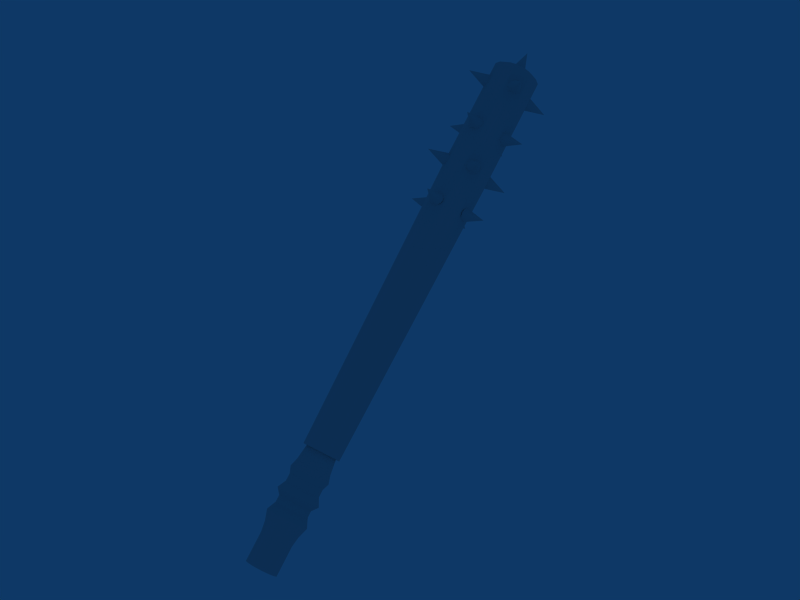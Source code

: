 # Source: spikedclub.blend  (saved by Blender 2.49.2; exported with 4.5.12 LTS)
import bpy
from mathutils import Matrix  # noqa: F401  (used for matrix-valued properties, if any)

bpy.ops.wm.read_factory_settings(use_empty=True)
scene = bpy.context.scene
scene.name = 'Scene'

# ---- collections
col_collection_1 = bpy.data.collections.new('Collection 1'); scene.collection.children.link(col_collection_1)

# ---- materials (node trees are filled in below, after node groups)
mat_material_001 = bpy.data.materials.new('Material.001')
mat_material_001.alpha_threshold = 0.0
mat_material_001.roughness = 0.5
mat_material_001.line_color = (0.0, 0.0, 0.0, 1.0)

# ---- material node trees

# ---- world
world_world = bpy.data.worlds.new('World'); scene.world = world_world
world_world.color = (0.05656, 0.2208, 0.4)
world_world.use_sun_shadow = False
world_world.sun_shadow_jitter_overblur = 0.0
world_world.cycles.sampling_method = 'MANUAL'
world_world.cycles.sample_map_resolution = 256

# ---- meshes
me_cylinder = bpy.data.meshes.new('Cylinder')
me_cylinder.from_pydata([(0.08207, -2.11, 0.1272), (0.1211, -2.11, 0.06882), (0.1347, -2.11, -3.319e-08), (0.1211, -2.11, -0.06882), (0.08207, -2.11, -0.1272), (0.02373, -2.11, -0.1662), (-0.0451, -2.11, -0.1798), (-0.1139, -2.11, -0.1662), (-0.1723, -2.11, -0.1272), (-0.2112, -2.11, -0.06882), (-0.2249, -2.11, -2.247e-08), (-0.2112, -2.11, 0.06882), (-0.1723, -2.11, 0.1272), (-0.1139, -2.11, 0.1662), (-0.0451, -2.11, 0.1798), (0.02373, -2.11, 0.1662), (0.08207, -2.441, 0.1272), (0.1211, -2.441, 0.06882), (0.1347, -2.441, -2.583e-07), (0.1211, -2.441, -0.06882), (0.08207, -2.441, -0.1272), (0.02373, -2.441, -0.1662), (-0.0451, -2.441, -0.1798), (-0.1139, -2.441, -0.1662), (-0.1723, -2.441, -0.1272), (-0.2113, -2.441, -0.06882), (-0.2249, -2.441, 4.278e-07), (-0.2112, -2.441, 0.06882), (-0.1723, -2.441, 0.1272), (-0.1139, -2.441, 0.1662), (-0.04509, -2.441, 0.1798), (0.02373, -2.441, 0.1662), (-0.0451, -2.441, -4.391e-08), (0.04494, -1.876, 0.2174), (-0.0451, -1.876, 0.2353), (-0.1351, -1.876, 0.2174), (-0.2115, -1.876, 0.1664), (-0.2625, -1.876, 0.09003), (-0.2804, -1.876, -2.048e-08), (-0.2625, -1.876, -0.09003), (-0.2115, -1.876, -0.1664), (-0.1351, -1.876, -0.2174), (-0.0451, -1.876, -0.2353), (0.04494, -1.876, -0.2174), (0.1213, -1.876, -0.1664), (0.1723, -1.876, -0.09003), (0.1902, -1.876, -3.45e-08), (0.1723, -1.876, 0.09003), (0.1213, -1.876, 0.1664), (0.0884, -1.774, 0.1335), (0.1293, -1.774, 0.07224), (0.1437, -1.774, -3.26e-08), (0.1293, -1.774, -0.07224), (0.0884, -1.774, -0.1335), (0.02715, -1.774, -0.1744), (-0.0451, -1.774, -0.1888), (-0.1173, -1.774, -0.1744), (-0.1786, -1.774, -0.1335), (-0.2195, -1.774, -0.07224), (-0.2339, -1.774, -2.135e-08), (-0.2195, -1.774, 0.07224), (-0.1786, -1.774, 0.1335), (-0.1173, -1.774, 0.1744), (-0.0451, -1.774, 0.1888), (0.02715, -1.774, 0.1744), (0.02715, -1.697, 0.1744), (-0.0451, -1.697, 0.1888), (-0.1173, -1.697, 0.1744), (-0.1786, -1.697, 0.1335), (-0.2195, -1.697, 0.07224), (-0.2339, -1.697, -2.135e-08), (-0.2195, -1.697, -0.07224), (-0.1786, -1.697, -0.1335), (-0.1173, -1.697, -0.1744), (-0.0451, -1.697, -0.1888), (0.02715, -1.697, -0.1744), (0.0884, -1.697, -0.1335), (0.1293, -1.697, -0.07224), (0.1437, -1.697, -3.26e-08), (0.1293, -1.697, 0.07224), (0.0884, -1.697, 0.1335), (0.1271, -1.629, 0.1722), (0.1799, -1.629, 0.09319), (0.1984, -1.629, -3.355e-08), (0.1799, -1.629, -0.09319), (0.1271, -1.629, -0.1722), (0.0481, -1.629, -0.225), (-0.0451, -1.629, -0.2435), (-0.1383, -1.629, -0.225), (-0.2173, -1.629, -0.1722), (-0.2701, -1.629, -0.09319), (-0.2886, -1.629, -1.904e-08), (-0.2701, -1.629, 0.09319), (-0.2173, -1.629, 0.1722), (-0.1383, -1.629, 0.225), (-0.0451, -1.629, 0.2435), (0.0481, -1.629, 0.225), (0.02984, -1.536, 0.1809), (-0.0451, -1.536, 0.1958), (-0.12, -1.536, 0.1809), (-0.1836, -1.536, 0.1385), (-0.226, -1.536, 0.07493), (-0.2409, -1.536, -1.995e-08), (-0.226, -1.536, -0.07493), (-0.1836, -1.536, -0.1385), (-0.12, -1.536, -0.1809), (-0.0451, -1.536, -0.1958), (0.02984, -1.536, -0.1809), (0.09336, -1.536, -0.1385), (0.1358, -1.536, -0.07493), (0.1507, -1.536, -3.162e-08), (0.1358, -1.536, 0.07493), (0.09336, -1.536, 0.1385), (0.09336, -1.451, 0.1385), (0.1358, -1.451, 0.07493), (0.1507, -1.451, -3.162e-08), (0.1358, -1.451, -0.07493), (0.09336, -1.451, -0.1385), (0.02984, -1.451, -0.1809), (-0.0451, -1.451, -0.1958), (-0.12, -1.451, -0.1809), (-0.1836, -1.451, -0.1385), (-0.226, -1.451, -0.07493), (-0.2409, -1.451, -1.995e-08), (-0.226, -1.451, 0.07493), (-0.1836, -1.451, 0.1385), (-0.12, -1.451, 0.1809), (-0.0451, -1.451, 0.1958), (0.02984, -1.451, 0.1809), (0.04102, -1.374, 0.2079), (-0.0451, -1.374, 0.225), (-0.1312, -1.374, 0.2079), (-0.2042, -1.374, 0.1591), (-0.253, -1.374, 0.08612), (-0.2701, -1.374, -1.945e-08), (-0.253, -1.374, -0.08612), (-0.2042, -1.374, -0.1591), (-0.1312, -1.374, -0.2079), (-0.0451, -1.374, -0.225), (0.04102, -1.374, -0.2079), (0.114, -1.374, -0.1591), (0.1628, -1.374, -0.08612), (0.1799, -1.374, -3.287e-08), (0.1628, -1.374, 0.08612), (0.114, -1.374, 0.1591), (0.09421, -1.279, 0.1393), (0.1369, -1.279, 0.07539), (0.1519, -1.279, -3.168e-08), (0.1369, -1.279, -0.07539), (0.09421, -1.279, -0.1393), (0.03029, -1.279, -0.182), (-0.0451, -1.279, -0.197), (-0.1205, -1.279, -0.182), (-0.1844, -1.279, -0.1393), (-0.2271, -1.279, -0.07539), (-0.2421, -1.279, -1.994e-08), (-0.2271, -1.279, 0.07539), (-0.1844, -1.279, 0.1393), (-0.1205, -1.279, 0.182), (-0.0451, -1.279, 0.197), (0.0303, -1.279, 0.182), (0.02153, -1.11, 0.1608), (-0.0451, -1.11, 0.1741), (-0.1117, -1.11, 0.1608), (-0.1682, -1.11, 0.1231), (-0.2059, -1.11, 0.06662), (-0.2192, -1.11, -2.082e-08), (-0.2059, -1.11, -0.06662), (-0.1682, -1.11, -0.1231), (-0.1117, -1.11, -0.1608), (-0.0451, -1.11, -0.1741), (0.02153, -1.11, -0.1608), (0.07801, -1.11, -0.1231), (0.1158, -1.11, -0.06662), (0.129, -1.11, -3.119e-08), (0.1158, -1.11, 0.06662), (0.07801, -1.11, 0.1231), (0.106, -1.11, 0.1511), (0.1524, -1.11, 0.0818), (0.1687, -1.11, -3.151e-08), (0.1524, -1.11, -0.0818), (0.106, -1.11, -0.1511), (0.0367, -1.11, -0.1975), (-0.0451, -1.11, -0.2138), (-0.1269, -1.11, -0.1975), (-0.1962, -1.11, -0.1511), (-0.2426, -1.11, -0.0818), (-0.2588, -1.11, -1.877e-08), (-0.2426, -1.11, 0.0818), (-0.1962, -1.11, 0.1511), (-0.1269, -1.11, 0.1975), (-0.0451, -1.11, 0.2138), (0.0367, -1.11, 0.1975), (0.05723, 2.234, 0.247), (-0.0451, 2.234, 0.2674), (-0.1474, 2.234, 0.247), (-0.2342, 2.234, 0.1891), (-0.2921, 2.234, 0.1023), (-0.3125, 2.234, -1.653e-08), (-0.2921, 2.234, -0.1023), (-0.2342, 2.234, -0.1891), (-0.1474, 2.234, -0.247), (-0.0451, 2.234, -0.2674), (0.05723, 2.234, -0.247), (0.144, 2.234, -0.1891), (0.2019, 2.234, -0.1023), (0.2223, 2.234, -3.246e-08), (0.2019, 2.234, 0.1023), (0.144, 2.234, 0.1891), (0.144, 3.573, 0.1891), (0.2019, 3.573, 0.1023), (0.2223, 3.573, -3.246e-08), (0.2019, 3.573, -0.1023), (0.144, 3.573, -0.1891), (0.05723, 3.573, -0.247), (-0.0451, 3.573, -0.2674), (-0.1474, 3.573, -0.247), (-0.2342, 3.573, -0.1891), (-0.2921, 3.573, -0.1023), (-0.3125, 3.573, -1.653e-08), (-0.2921, 3.573, 0.1023), (-0.2342, 3.573, 0.1891), (-0.1474, 3.573, 0.247), (-0.0451, 3.573, 0.2674), (0.05723, 3.573, 0.247), (0.03183, 3.612, 0.1857), (-0.0451, 3.612, 0.201), (-0.122, 3.612, 0.1857), (-0.1872, 3.612, 0.1421), (-0.2308, 3.612, 0.07693), (-0.2461, 3.612, -2.004e-08), (-0.2308, 3.612, -0.07693), (-0.1872, 3.612, -0.1421), (-0.122, 3.612, -0.1857), (-0.0451, 3.612, -0.201), (0.03183, 3.612, -0.1857), (0.09705, 3.612, -0.1421), (0.1406, 3.612, -0.07693), (0.1559, 3.612, -3.202e-08), (0.1406, 3.612, 0.07693), (0.09705, 3.612, 0.1421), (0.01431, 3.612, 0.05941), (0.03253, 3.612, 0.03215), (0.03892, 3.612, -2.886e-08), (0.03253, 3.612, -0.03215), (0.01431, 3.612, -0.05941), (-0.01294, 3.612, -0.07762), (-0.0451, 3.612, -0.08402), (-0.07725, 3.612, -0.07762), (-0.1045, 3.612, -0.05941), (-0.1227, 3.612, -0.03215), (-0.1291, 3.612, -2.386e-08), (-0.1227, 3.612, 0.03215), (-0.1045, 3.612, 0.05941), (-0.07725, 3.612, 0.07762), (-0.0451, 3.612, 0.08402), (-0.01294, 3.612, 0.07762), (-0.0451, 3.864, -2.386e-08), (0.09473, -1.993, 0.1398), (0.03058, -1.993, 0.1827), (-0.0451, -1.993, 0.1977), (-0.1208, -1.993, 0.1827), (-0.1849, -1.993, 0.1398), (-0.2278, -1.993, 0.07567), (-0.2428, -1.993, -2.202e-08), (-0.2278, -1.993, -0.07567), (-0.1849, -1.993, -0.1398), (-0.1208, -1.993, -0.1827), (-0.0451, -1.993, -0.1977), (0.03058, -1.993, -0.1827), (0.09473, -1.993, -0.1398), (0.1376, -1.993, -0.07567), (0.1526, -1.993, -3.381e-08), (0.1376, -1.993, 0.07567), (0.2019, 2.435, 0.1023), (0.144, 2.435, 0.1891), (0.2223, 2.435, -3.246e-08), (0.2019, 2.435, -0.1023), (0.144, 2.435, -0.1891), (0.05723, 2.435, -0.247), (-0.0451, 2.435, -0.2674), (-0.1474, 2.435, -0.247), (-0.2342, 2.435, -0.1891), (-0.2921, 2.435, -0.1023), (-0.3125, 2.435, -1.653e-08), (-0.2921, 2.435, 0.1023), (-0.2342, 2.435, 0.1891), (-0.1474, 2.435, 0.247), (-0.0451, 2.435, 0.2674), (0.05723, 2.435, 0.247), (0.2019, 2.691, 0.1023), (0.144, 2.691, 0.1891), (0.2223, 2.691, -3.246e-08), (0.2019, 2.691, -0.1023), (0.144, 2.691, -0.1891), (0.05723, 2.691, -0.247), (-0.0451, 2.691, -0.2674), (-0.1474, 2.691, -0.247), (-0.2342, 2.691, -0.1891), (-0.2921, 2.691, -0.1023), (-0.3125, 2.691, -1.653e-08), (-0.2921, 2.691, 0.1023), (-0.2342, 2.691, 0.1891), (-0.1474, 2.691, 0.247), (-0.0451, 2.691, 0.2674), (0.05723, 2.691, 0.247), (0.2019, 2.885, 0.1023), (0.144, 2.885, 0.1891), (0.2223, 2.885, -3.246e-08), (0.2019, 2.885, -0.1023), (0.144, 2.885, -0.1891), (0.05723, 2.885, -0.247), (-0.0451, 2.885, -0.2674), (-0.1474, 2.885, -0.247), (-0.2342, 2.885, -0.1891), (-0.2921, 2.885, -0.1023), (-0.3125, 2.885, -1.653e-08), (-0.2921, 2.885, 0.1023), (-0.2342, 2.885, 0.1891), (-0.1474, 2.885, 0.247), (-0.0451, 2.885, 0.2674), (0.05723, 2.885, 0.247), (0.009626, 2.847, 0.2518), (0.0264, 2.822, 0.2518), (0.03229, 2.792, 0.2518), (0.0264, 2.762, 0.2518), (0.009626, 2.737, 0.2518), (-0.01548, 2.721, 0.2518), (-0.0451, 2.715, 0.2518), (-0.07471, 2.721, 0.2518), (-0.09982, 2.737, 0.2518), (-0.1166, 2.762, 0.2518), (-0.1225, 2.792, 0.2518), (-0.1166, 2.822, 0.2518), (-0.09982, 2.847, 0.2518), (-0.07471, 2.864, 0.2518), (-0.0451, 2.869, 0.2518), (-0.01548, 2.864, 0.2518), (-0.0451, 2.792, 0.493), (-0.0451, 2.792, 0.2518), (0.2068, 2.792, -2.086e-07), (0.4479, 2.792, -2.086e-07), (0.2068, 2.864, -0.02962), (0.2068, 2.869, -2.682e-07), (0.2068, 2.864, 0.02961), (0.2068, 2.847, 0.05472), (0.2068, 2.822, 0.0715), (0.2068, 2.792, 0.07739), (0.2068, 2.762, 0.0715), (0.2068, 2.737, 0.05472), (0.2068, 2.721, 0.02961), (0.2068, 2.715, -2.086e-07), (0.2068, 2.721, -0.02961), (0.2068, 2.737, -0.05472), (0.2068, 2.762, -0.0715), (0.2068, 2.792, -0.07739), (0.2068, 2.822, -0.0715), (0.2068, 2.847, -0.05472), (-0.09982, 2.847, -0.2518), (-0.1166, 2.822, -0.2518), (-0.1225, 2.792, -0.2518), (-0.1166, 2.762, -0.2518), (-0.09982, 2.737, -0.2518), (-0.07471, 2.721, -0.2518), (-0.0451, 2.715, -0.2518), (-0.01548, 2.721, -0.2518), (0.009625, 2.737, -0.2518), (0.0264, 2.762, -0.2518), (0.03229, 2.792, -0.2518), (0.0264, 2.822, -0.2518), (0.009625, 2.847, -0.2518), (-0.01548, 2.864, -0.2518), (-0.0451, 2.869, -0.2518), (-0.07471, 2.864, -0.2518), (-0.0451, 2.792, -0.493), (-0.0451, 2.792, -0.2518), (-0.2969, 2.792, 1.788e-07), (-0.5381, 2.792, 2.086e-07), (-0.2969, 2.864, 0.02962), (-0.2969, 2.869, 2.384e-07), (-0.2969, 2.864, -0.02961), (-0.2969, 2.847, -0.05472), (-0.2969, 2.822, -0.0715), (-0.2969, 2.792, -0.07739), (-0.2969, 2.762, -0.0715), (-0.2969, 2.737, -0.05472), (-0.2969, 2.721, -0.02961), (-0.2969, 2.715, 1.788e-07), (-0.2969, 2.721, 0.02961), (-0.2969, 2.737, 0.05472), (-0.2969, 2.762, 0.0715), (-0.2969, 2.792, 0.07739), (-0.2969, 2.822, 0.0715), (-0.2969, 2.847, 0.05472), (-0.1845, 2.382, 0.2168), (-0.1726, 2.357, 0.2286), (-0.1685, 2.327, 0.2328), (-0.1726, 2.298, 0.2286), (-0.1845, 2.272, 0.2168), (-0.2022, 2.256, 0.199), (-0.2232, 2.25, 0.1781), (-0.2441, 2.256, 0.1571), (-0.2619, 2.272, 0.1394), (-0.2737, 2.298, 0.1275), (-0.2779, 2.327, 0.1234), (-0.2737, 2.357, 0.1275), (-0.2619, 2.382, 0.1394), (-0.2441, 2.399, 0.1571), (-0.2232, 2.405, 0.1781), (-0.2022, 2.399, 0.199), (-0.3937, 2.327, 0.3486), (-0.2232, 2.327, 0.1781), (0.133, 2.327, 0.1781), (0.3035, 2.327, 0.3486), (0.1539, 2.399, 0.1571), (0.133, 2.405, 0.1781), (0.112, 2.399, 0.199), (0.0943, 2.382, 0.2168), (0.08243, 2.357, 0.2286), (0.07827, 2.327, 0.2328), (0.08243, 2.298, 0.2286), (0.0943, 2.272, 0.2168), (0.112, 2.256, 0.199), (0.133, 2.25, 0.1781), (0.1539, 2.256, 0.1571), (0.1717, 2.272, 0.1394), (0.1835, 2.298, 0.1275), (0.1877, 2.327, 0.1234), (0.1835, 2.357, 0.1275), (0.1717, 2.382, 0.1394), (0.09429, 2.382, -0.2168), (0.08243, 2.357, -0.2286), (0.07827, 2.327, -0.2328), (0.08243, 2.298, -0.2286), (0.09429, 2.272, -0.2168), (0.112, 2.256, -0.199), (0.133, 2.25, -0.1781), (0.1539, 2.256, -0.1571), (0.1717, 2.272, -0.1394), (0.1835, 2.298, -0.1275), (0.1877, 2.327, -0.1234), (0.1835, 2.357, -0.1275), (0.1717, 2.382, -0.1394), (0.1539, 2.399, -0.1571), (0.133, 2.405, -0.1781), (0.112, 2.399, -0.199), (0.3035, 2.327, -0.3486), (0.133, 2.327, -0.1781), (-0.2232, 2.327, -0.1781), (-0.3937, 2.327, -0.3486), (-0.2441, 2.399, -0.1571), (-0.2232, 2.405, -0.1781), (-0.2022, 2.399, -0.199), (-0.1845, 2.382, -0.2168), (-0.1726, 2.357, -0.2286), (-0.1685, 2.327, -0.2328), (-0.1726, 2.298, -0.2286), (-0.1845, 2.272, -0.2168), (-0.2022, 2.256, -0.199), (-0.2232, 2.25, -0.1781), (-0.2441, 2.256, -0.1571), (-0.2619, 2.272, -0.1394), (-0.2737, 2.298, -0.1275), (-0.2779, 2.327, -0.1234), (-0.2737, 2.357, -0.1275), (-0.2619, 2.382, -0.1394), (0.2019, 3.432, 0.1023), (0.144, 3.432, 0.1891), (0.2223, 3.432, -3.246e-08), (0.2019, 3.432, -0.1023), (0.144, 3.432, -0.1891), (0.05723, 3.432, -0.247), (-0.0451, 3.432, -0.2674), (-0.1474, 3.432, -0.247), (-0.2342, 3.432, -0.1891), (-0.2921, 3.432, -0.1023), (-0.3125, 3.432, -1.653e-08), (-0.2921, 3.432, 0.1023), (-0.2342, 3.432, 0.1891), (-0.1474, 3.432, 0.247), (-0.0451, 3.432, 0.2674), (0.05723, 3.432, 0.247), (0.2019, 3.252, 0.1023), (0.144, 3.252, 0.1891), (0.2223, 3.252, -3.246e-08), (0.2019, 3.252, -0.1023), (0.144, 3.252, -0.1891), (0.05723, 3.252, -0.247), (-0.0451, 3.252, -0.2674), (-0.1474, 3.252, -0.247), (-0.2342, 3.252, -0.1891), (-0.2921, 3.252, -0.1023), (-0.3125, 3.252, -1.653e-08), (-0.2921, 3.252, 0.1023), (-0.2342, 3.252, 0.1891), (-0.1474, 3.252, 0.247), (-0.0451, 3.252, 0.2674), (0.05723, 3.252, 0.247), (-0.2232, 3.342, 0.1781), (-0.3937, 3.342, 0.3486), (-0.2022, 3.414, 0.199), (-0.2232, 3.42, 0.1781), (-0.2441, 3.414, 0.1571), (-0.2619, 3.397, 0.1394), (-0.2737, 3.372, 0.1275), (-0.2779, 3.342, 0.1234), (-0.2737, 3.313, 0.1275), (-0.2619, 3.287, 0.1394), (-0.2441, 3.271, 0.1571), (-0.2232, 3.265, 0.1781), (-0.2022, 3.271, 0.199), (-0.1845, 3.287, 0.2168), (-0.1726, 3.313, 0.2286), (-0.1685, 3.342, 0.2328), (-0.1726, 3.372, 0.2286), (-0.1845, 3.397, 0.2168), (0.1717, 3.397, 0.1394), (0.1835, 3.372, 0.1275), (0.1877, 3.342, 0.1234), (0.1835, 3.313, 0.1275), (0.1717, 3.287, 0.1394), (0.1539, 3.271, 0.1571), (0.133, 3.265, 0.1781), (0.112, 3.271, 0.199), (0.0943, 3.287, 0.2168), (0.08243, 3.313, 0.2286), (0.07827, 3.342, 0.2328), (0.08243, 3.372, 0.2286), (0.0943, 3.397, 0.2168), (0.112, 3.414, 0.199), (0.133, 3.42, 0.1781), (0.1539, 3.414, 0.1571), (0.3035, 3.342, 0.3486), (0.133, 3.342, 0.1781), (0.133, 3.342, -0.1781), (0.3035, 3.342, -0.3486), (0.112, 3.414, -0.199), (0.133, 3.42, -0.1781), (0.1539, 3.414, -0.1571), (0.1717, 3.397, -0.1394), (0.1835, 3.372, -0.1275), (0.1877, 3.342, -0.1234), (0.1835, 3.313, -0.1275), (0.1717, 3.287, -0.1394), (0.1539, 3.271, -0.1571), (0.133, 3.265, -0.1781), (0.112, 3.271, -0.199), (0.09429, 3.287, -0.2168), (0.08243, 3.313, -0.2286), (0.07827, 3.342, -0.2328), (0.08243, 3.372, -0.2286), (0.09429, 3.397, -0.2168), (-0.2619, 3.397, -0.1394), (-0.2737, 3.372, -0.1275), (-0.2779, 3.342, -0.1234), (-0.2737, 3.313, -0.1275), (-0.2619, 3.287, -0.1394), (-0.2441, 3.271, -0.1571), (-0.2232, 3.265, -0.1781), (-0.2022, 3.271, -0.199), (-0.1845, 3.287, -0.2168), (-0.1726, 3.313, -0.2286), (-0.1685, 3.342, -0.2328), (-0.1726, 3.372, -0.2286), (-0.1845, 3.397, -0.2168), (-0.2022, 3.414, -0.199), (-0.2232, 3.42, -0.1781), (-0.2441, 3.414, -0.1571), (-0.3937, 3.342, -0.3486), (-0.2232, 3.342, -0.1781), (0.1406, 1.933, 0.1857), (0.05538, 1.933, 0.2426), (-0.0451, 1.933, 0.2626), (-0.1456, 1.933, 0.2426), (-0.2308, 1.933, 0.1857), (-0.2877, 1.933, 0.1005), (-0.3077, 1.933, -1.673e-08), (-0.2877, 1.933, -0.1005), (-0.2308, 1.933, -0.1857), (-0.1456, 1.933, -0.2426), (-0.0451, 1.933, -0.2626), (0.05538, 1.933, -0.2426), (0.1406, 1.933, -0.1857), (0.1975, 1.933, -0.1005), (0.2175, 1.933, -3.238e-08), (0.1975, 1.933, 0.1005), (0.138, 1.748, 0.1831), (0.05398, 1.748, 0.2392), (-0.0451, 1.748, 0.2589), (-0.1442, 1.748, 0.2392), (-0.2282, 1.748, 0.1831), (-0.2843, 1.748, 0.09908), (-0.304, 1.748, -1.688e-08), (-0.2843, 1.748, -0.09908), (-0.2282, 1.748, -0.1831), (-0.1442, 1.748, -0.2392), (-0.0451, 1.748, -0.2589), (0.05398, 1.748, -0.2392), (0.138, 1.748, -0.1831), (0.1941, 1.748, -0.09908), (0.2138, 1.748, -3.231e-08), (0.1941, 1.748, 0.09908), (-0.0451, 1.84, 0.2518), (-0.0451, 1.84, 0.493), (-0.01548, 1.912, 0.2518), (-0.0451, 1.918, 0.2518), (-0.07471, 1.912, 0.2518), (-0.09982, 1.895, 0.2518), (-0.1166, 1.87, 0.2518), (-0.1225, 1.84, 0.2518), (-0.1166, 1.811, 0.2518), (-0.09982, 1.786, 0.2518), (-0.07471, 1.769, 0.2518), (-0.0451, 1.763, 0.2518), (-0.01548, 1.769, 0.2518), (0.009626, 1.786, 0.2518), (0.0264, 1.811, 0.2518), (0.03229, 1.84, 0.2518), (0.0264, 1.87, 0.2518), (0.009626, 1.895, 0.2518), (0.2068, 1.895, -0.05472), (0.2068, 1.87, -0.0715), (0.2068, 1.84, -0.07739), (0.2068, 1.811, -0.0715), (0.2068, 1.786, -0.05472), (0.2068, 1.769, -0.02961), (0.2068, 1.763, -2.086e-07), (0.2068, 1.769, 0.02961), (0.2068, 1.786, 0.05472), (0.2068, 1.811, 0.0715), (0.2068, 1.84, 0.07739), (0.2068, 1.87, 0.0715), (0.2068, 1.895, 0.05472), (0.2068, 1.912, 0.02961), (0.2068, 1.918, -2.682e-07), (0.2068, 1.912, -0.02962), (0.4479, 1.84, -2.086e-07), (0.2068, 1.84, -2.086e-07), (-0.0451, 1.84, -0.2518), (-0.0451, 1.84, -0.493), (-0.07471, 1.912, -0.2518), (-0.0451, 1.918, -0.2518), (-0.01548, 1.912, -0.2518), (0.009625, 1.895, -0.2518), (0.0264, 1.87, -0.2518), (0.03229, 1.84, -0.2518), (0.0264, 1.811, -0.2518), (0.009625, 1.786, -0.2518), (-0.01548, 1.769, -0.2518), (-0.0451, 1.763, -0.2518), (-0.07471, 1.769, -0.2518), (-0.09982, 1.786, -0.2518), (-0.1166, 1.811, -0.2518), (-0.1225, 1.84, -0.2518), (-0.1166, 1.87, -0.2518), (-0.09982, 1.895, -0.2518), (-0.2969, 1.895, 0.05472), (-0.2969, 1.87, 0.0715), (-0.2969, 1.84, 0.07739), (-0.2969, 1.811, 0.0715), (-0.2969, 1.786, 0.05472), (-0.2969, 1.769, 0.02961), (-0.2969, 1.763, 1.788e-07), (-0.2969, 1.769, -0.02961), (-0.2969, 1.786, -0.05472), (-0.2969, 1.811, -0.0715), (-0.2969, 1.84, -0.07739), (-0.2969, 1.87, -0.0715), (-0.2969, 1.895, -0.05472), (-0.2969, 1.912, -0.02961), (-0.2969, 1.918, 2.384e-07), (-0.2969, 1.912, 0.02962), (-0.5381, 1.84, 2.086e-07), (-0.2969, 1.84, 1.788e-07)], [], [(32, 17, 16), (32, 18, 17), (32, 19, 18), (32, 20, 19), (32, 21, 20), (32, 22, 21), (32, 23, 22), (32, 24, 23), (32, 25, 24), (32, 26, 25), (32, 27, 26), (32, 28, 27), (32, 29, 28), (32, 30, 29), (32, 31, 30), (32, 16, 31), (0, 16, 17, 1), (1, 17, 18, 2), (2, 18, 19, 3), (3, 19, 20, 4), (4, 20, 21, 5), (5, 21, 22, 6), (6, 22, 23, 7), (7, 23, 24, 8), (8, 24, 25, 9), (9, 25, 26, 10), (10, 26, 27, 11), (11, 27, 28, 12), (12, 28, 29, 13), (13, 29, 30, 14), (14, 30, 31, 15), (16, 0, 15, 31), (48, 47, 50, 49), (47, 46, 51, 50), (46, 45, 52, 51), (45, 44, 53, 52), (44, 43, 54, 53), (43, 42, 55, 54), (42, 41, 56, 55), (41, 40, 57, 56), (40, 39, 58, 57), (39, 38, 59, 58), (38, 37, 60, 59), (37, 36, 61, 60), (36, 35, 62, 61), (35, 34, 63, 62), (34, 33, 64, 63), (33, 48, 49, 64), (64, 49, 80, 65), (63, 64, 65, 66), (62, 63, 66, 67), (61, 62, 67, 68), (60, 61, 68, 69), (59, 60, 69, 70), (58, 59, 70, 71), (57, 58, 71, 72), (56, 57, 72, 73), (55, 56, 73, 74), (54, 55, 74, 75), (53, 54, 75, 76), (52, 53, 76, 77), (51, 52, 77, 78), (50, 51, 78, 79), (49, 50, 79, 80), (80, 79, 82, 81), (79, 78, 83, 82), (78, 77, 84, 83), (77, 76, 85, 84), (76, 75, 86, 85), (75, 74, 87, 86), (74, 73, 88, 87), (73, 72, 89, 88), (72, 71, 90, 89), (71, 70, 91, 90), (70, 69, 92, 91), (69, 68, 93, 92), (68, 67, 94, 93), (67, 66, 95, 94), (66, 65, 96, 95), (65, 80, 81, 96), (96, 81, 112, 97), (95, 96, 97, 98), (94, 95, 98, 99), (93, 94, 99, 100), (92, 93, 100, 101), (91, 92, 101, 102), (90, 91, 102, 103), (89, 90, 103, 104), (88, 89, 104, 105), (87, 88, 105, 106), (86, 87, 106, 107), (85, 86, 107, 108), (84, 85, 108, 109), (83, 84, 109, 110), (82, 83, 110, 111), (81, 82, 111, 112), (112, 111, 114, 113), (111, 110, 115, 114), (110, 109, 116, 115), (109, 108, 117, 116), (108, 107, 118, 117), (107, 106, 119, 118), (106, 105, 120, 119), (105, 104, 121, 120), (104, 103, 122, 121), (103, 102, 123, 122), (102, 101, 124, 123), (101, 100, 125, 124), (100, 99, 126, 125), (99, 98, 127, 126), (98, 97, 128, 127), (97, 112, 113, 128), (128, 113, 144, 129), (127, 128, 129, 130), (126, 127, 130, 131), (125, 126, 131, 132), (124, 125, 132, 133), (123, 124, 133, 134), (122, 123, 134, 135), (121, 122, 135, 136), (120, 121, 136, 137), (119, 120, 137, 138), (118, 119, 138, 139), (117, 118, 139, 140), (116, 117, 140, 141), (115, 116, 141, 142), (114, 115, 142, 143), (113, 114, 143, 144), (144, 143, 146, 145), (143, 142, 147, 146), (142, 141, 148, 147), (141, 140, 149, 148), (140, 139, 150, 149), (139, 138, 151, 150), (138, 137, 152, 151), (137, 136, 153, 152), (136, 135, 154, 153), (135, 134, 155, 154), (134, 133, 156, 155), (133, 132, 157, 156), (132, 131, 158, 157), (131, 130, 159, 158), (130, 129, 160, 159), (129, 144, 145, 160), (160, 145, 176, 161), (159, 160, 161, 162), (158, 159, 162, 163), (157, 158, 163, 164), (156, 157, 164, 165), (155, 156, 165, 166), (154, 155, 166, 167), (153, 154, 167, 168), (152, 153, 168, 169), (151, 152, 169, 170), (150, 151, 170, 171), (149, 150, 171, 172), (148, 149, 172, 173), (147, 148, 173, 174), (146, 147, 174, 175), (145, 146, 175, 176), (176, 175, 178, 177), (175, 174, 179, 178), (174, 173, 180, 179), (173, 172, 181, 180), (172, 171, 182, 181), (171, 170, 183, 182), (170, 169, 184, 183), (169, 168, 185, 184), (168, 167, 186, 185), (167, 166, 187, 186), (166, 165, 188, 187), (165, 164, 189, 188), (164, 163, 190, 189), (163, 162, 191, 190), (162, 161, 192, 191), (161, 176, 177, 192), (224, 209, 240, 225), (223, 224, 225, 226), (222, 223, 226, 227), (221, 222, 227, 228), (220, 221, 228, 229), (219, 220, 229, 230), (218, 219, 230, 231), (217, 218, 231, 232), (216, 217, 232, 233), (215, 216, 233, 234), (214, 215, 234, 235), (213, 214, 235, 236), (212, 213, 236, 237), (211, 212, 237, 238), (210, 211, 238, 239), (209, 210, 239, 240), (240, 239, 242, 241), (239, 238, 243, 242), (238, 237, 244, 243), (237, 236, 245, 244), (236, 235, 246, 245), (235, 234, 247, 246), (234, 233, 248, 247), (233, 232, 249, 248), (232, 231, 250, 249), (231, 230, 251, 250), (230, 229, 252, 251), (229, 228, 253, 252), (228, 227, 254, 253), (227, 226, 255, 254), (226, 225, 256, 255), (225, 240, 241, 256), (257, 241, 242), (257, 242, 243), (257, 243, 244), (257, 244, 245), (257, 245, 246), (257, 246, 247), (257, 247, 248), (257, 248, 249), (257, 249, 250), (257, 250, 251), (257, 251, 252), (257, 252, 253), (257, 253, 254), (257, 254, 255), (257, 255, 256), (256, 241, 257), (0, 258, 259, 15), (258, 48, 33, 259), (15, 259, 260, 14), (259, 33, 34, 260), (14, 260, 261, 13), (260, 34, 35, 261), (13, 261, 262, 12), (261, 35, 36, 262), (12, 262, 263, 11), (262, 36, 37, 263), (11, 263, 264, 10), (263, 37, 38, 264), (10, 264, 265, 9), (264, 38, 39, 265), (9, 265, 266, 8), (265, 39, 40, 266), (8, 266, 267, 7), (266, 40, 41, 267), (7, 267, 268, 6), (267, 41, 42, 268), (6, 268, 269, 5), (268, 42, 43, 269), (5, 269, 270, 4), (269, 43, 44, 270), (4, 270, 271, 3), (270, 44, 45, 271), (3, 271, 272, 2), (271, 45, 46, 272), (2, 272, 273, 1), (272, 46, 47, 273), (258, 0, 1, 273), (273, 47, 48, 258), (207, 274, 275, 208), (206, 276, 274, 207), (205, 277, 276, 206), (204, 278, 277, 205), (203, 279, 278, 204), (202, 280, 279, 203), (201, 281, 280, 202), (200, 282, 281, 201), (199, 283, 282, 200), (198, 284, 283, 199), (197, 285, 284, 198), (196, 286, 285, 197), (195, 287, 286, 196), (194, 288, 287, 195), (193, 289, 288, 194), (208, 275, 289, 193), (274, 290, 291, 275), (276, 292, 290, 274), (277, 293, 292, 276), (278, 294, 293, 277), (279, 295, 294, 278), (280, 296, 295, 279), (281, 297, 296, 280), (282, 298, 297, 281), (283, 299, 298, 282), (284, 300, 299, 283), (285, 301, 300, 284), (286, 302, 301, 285), (287, 303, 302, 286), (288, 304, 303, 287), (289, 305, 304, 288), (275, 291, 305, 289), (290, 306, 307, 291), (292, 308, 306, 290), (293, 309, 308, 292), (294, 310, 309, 293), (295, 311, 310, 294), (296, 312, 311, 295), (297, 313, 312, 296), (298, 314, 313, 297), (299, 315, 314, 298), (300, 316, 315, 299), (301, 317, 316, 300), (302, 318, 317, 301), (303, 319, 318, 302), (304, 320, 319, 303), (305, 321, 320, 304), (291, 307, 321, 305), (338, 323, 322), (338, 324, 323), (338, 325, 324), (338, 326, 325), (338, 327, 326), (338, 328, 327), (338, 329, 328), (338, 330, 329), (338, 331, 330), (338, 332, 331), (338, 333, 332), (338, 334, 333), (338, 335, 334), (338, 336, 335), (338, 337, 336), (338, 322, 337), (339, 322, 323), (339, 323, 324), (339, 324, 325), (339, 325, 326), (339, 326, 327), (339, 327, 328), (339, 328, 329), (339, 329, 330), (339, 330, 331), (339, 331, 332), (339, 332, 333), (339, 333, 334), (339, 334, 335), (339, 335, 336), (339, 336, 337), (339, 337, 322), (340, 342, 357), (340, 343, 342), (340, 344, 343), (340, 345, 344), (340, 346, 345), (340, 347, 346), (340, 348, 347), (340, 349, 348), (340, 350, 349), (340, 351, 350), (340, 352, 351), (340, 353, 352), (340, 354, 353), (340, 355, 354), (340, 356, 355), (340, 357, 356), (341, 357, 342), (341, 342, 343), (341, 343, 344), (341, 344, 345), (341, 345, 346), (341, 346, 347), (341, 347, 348), (341, 348, 349), (341, 349, 350), (341, 350, 351), (341, 351, 352), (341, 352, 353), (341, 353, 354), (341, 354, 355), (341, 355, 356), (341, 356, 357), (374, 359, 358), (374, 360, 359), (374, 361, 360), (374, 362, 361), (374, 363, 362), (374, 364, 363), (374, 365, 364), (374, 366, 365), (374, 367, 366), (374, 368, 367), (374, 369, 368), (374, 370, 369), (374, 371, 370), (374, 372, 371), (374, 373, 372), (374, 358, 373), (375, 358, 359), (375, 359, 360), (375, 360, 361), (375, 361, 362), (375, 362, 363), (375, 363, 364), (375, 364, 365), (375, 365, 366), (375, 366, 367), (375, 367, 368), (375, 368, 369), (375, 369, 370), (375, 370, 371), (375, 371, 372), (375, 372, 373), (375, 373, 358), (376, 378, 393), (376, 379, 378), (376, 380, 379), (376, 381, 380), (376, 382, 381), (376, 383, 382), (376, 384, 383), (376, 385, 384), (376, 386, 385), (376, 387, 386), (376, 388, 387), (376, 389, 388), (376, 390, 389), (376, 391, 390), (376, 392, 391), (376, 393, 392), (377, 393, 378), (377, 378, 379), (377, 379, 380), (377, 380, 381), (377, 381, 382), (377, 382, 383), (377, 383, 384), (377, 384, 385), (377, 385, 386), (377, 386, 387), (377, 387, 388), (377, 388, 389), (377, 389, 390), (377, 390, 391), (377, 391, 392), (377, 392, 393), (410, 395, 394), (410, 396, 395), (410, 397, 396), (410, 398, 397), (410, 399, 398), (410, 400, 399), (410, 401, 400), (410, 402, 401), (410, 403, 402), (410, 404, 403), (410, 405, 404), (410, 406, 405), (410, 407, 406), (410, 408, 407), (410, 409, 408), (410, 394, 409), (411, 394, 395), (411, 395, 396), (411, 396, 397), (411, 397, 398), (411, 398, 399), (411, 399, 400), (411, 400, 401), (411, 401, 402), (411, 402, 403), (411, 403, 404), (411, 404, 405), (411, 405, 406), (411, 406, 407), (411, 407, 408), (411, 408, 409), (411, 409, 394), (412, 414, 429), (412, 415, 414), (412, 416, 415), (412, 417, 416), (412, 418, 417), (412, 419, 418), (412, 420, 419), (412, 421, 420), (412, 422, 421), (412, 423, 422), (412, 424, 423), (412, 425, 424), (412, 426, 425), (412, 427, 426), (412, 428, 427), (412, 429, 428), (413, 429, 414), (413, 414, 415), (413, 415, 416), (413, 416, 417), (413, 417, 418), (413, 418, 419), (413, 419, 420), (413, 420, 421), (413, 421, 422), (413, 422, 423), (413, 423, 424), (413, 424, 425), (413, 425, 426), (413, 426, 427), (413, 427, 428), (413, 428, 429), (446, 431, 430), (446, 432, 431), (446, 433, 432), (446, 434, 433), (446, 435, 434), (446, 436, 435), (446, 437, 436), (446, 438, 437), (446, 439, 438), (446, 440, 439), (446, 441, 440), (446, 442, 441), (446, 443, 442), (446, 444, 443), (446, 445, 444), (446, 430, 445), (447, 430, 431), (447, 431, 432), (447, 432, 433), (447, 433, 434), (447, 434, 435), (447, 435, 436), (447, 436, 437), (447, 437, 438), (447, 438, 439), (447, 439, 440), (447, 440, 441), (447, 441, 442), (447, 442, 443), (447, 443, 444), (447, 444, 445), (447, 445, 430), (448, 450, 465), (448, 451, 450), (448, 452, 451), (448, 453, 452), (448, 454, 453), (448, 455, 454), (448, 456, 455), (448, 457, 456), (448, 458, 457), (448, 459, 458), (448, 460, 459), (448, 461, 460), (448, 462, 461), (448, 463, 462), (448, 464, 463), (448, 465, 464), (449, 465, 450), (449, 450, 451), (449, 451, 452), (449, 452, 453), (449, 453, 454), (449, 454, 455), (449, 455, 456), (449, 456, 457), (449, 457, 458), (449, 458, 459), (449, 459, 460), (449, 460, 461), (449, 461, 462), (449, 462, 463), (449, 463, 464), (449, 464, 465), (466, 210, 209, 467), (468, 211, 210, 466), (469, 212, 211, 468), (470, 213, 212, 469), (471, 214, 213, 470), (472, 215, 214, 471), (473, 216, 215, 472), (474, 217, 216, 473), (475, 218, 217, 474), (476, 219, 218, 475), (477, 220, 219, 476), (478, 221, 220, 477), (479, 222, 221, 478), (480, 223, 222, 479), (481, 224, 223, 480), (467, 209, 224, 481), (306, 482, 483, 307), (482, 466, 467, 483), (308, 484, 482, 306), (484, 468, 466, 482), (309, 485, 484, 308), (485, 469, 468, 484), (310, 486, 485, 309), (486, 470, 469, 485), (311, 487, 486, 310), (487, 471, 470, 486), (312, 488, 487, 311), (488, 472, 471, 487), (313, 489, 488, 312), (489, 473, 472, 488), (314, 490, 489, 313), (490, 474, 473, 489), (315, 491, 490, 314), (491, 475, 474, 490), (316, 492, 491, 315), (492, 476, 475, 491), (317, 493, 492, 316), (493, 477, 476, 492), (318, 494, 493, 317), (494, 478, 477, 493), (319, 495, 494, 318), (495, 479, 478, 494), (320, 496, 495, 319), (496, 480, 479, 495), (321, 497, 496, 320), (497, 481, 480, 496), (307, 483, 497, 321), (483, 467, 481, 497), (498, 500, 515), (498, 501, 500), (498, 502, 501), (498, 503, 502), (498, 504, 503), (498, 505, 504), (498, 506, 505), (498, 507, 506), (498, 508, 507), (498, 509, 508), (498, 510, 509), (498, 511, 510), (498, 512, 511), (498, 513, 512), (498, 514, 513), (498, 515, 514), (499, 515, 500), (499, 500, 501), (499, 501, 502), (499, 502, 503), (499, 503, 504), (499, 504, 505), (499, 505, 506), (499, 506, 507), (499, 507, 508), (499, 508, 509), (499, 509, 510), (499, 510, 511), (499, 511, 512), (499, 512, 513), (499, 513, 514), (499, 514, 515), (532, 517, 516), (532, 518, 517), (532, 519, 518), (532, 520, 519), (532, 521, 520), (532, 522, 521), (532, 523, 522), (532, 524, 523), (532, 525, 524), (532, 526, 525), (532, 527, 526), (532, 528, 527), (532, 529, 528), (532, 530, 529), (532, 531, 530), (532, 516, 531), (533, 516, 517), (533, 517, 518), (533, 518, 519), (533, 519, 520), (533, 520, 521), (533, 521, 522), (533, 522, 523), (533, 523, 524), (533, 524, 525), (533, 525, 526), (533, 526, 527), (533, 527, 528), (533, 528, 529), (533, 529, 530), (533, 530, 531), (533, 531, 516), (534, 536, 551), (534, 537, 536), (534, 538, 537), (534, 539, 538), (534, 540, 539), (534, 541, 540), (534, 542, 541), (534, 543, 542), (534, 544, 543), (534, 545, 544), (534, 546, 545), (534, 547, 546), (534, 548, 547), (534, 549, 548), (534, 550, 549), (534, 551, 550), (535, 551, 536), (535, 536, 537), (535, 537, 538), (535, 538, 539), (535, 539, 540), (535, 540, 541), (535, 541, 542), (535, 542, 543), (535, 543, 544), (535, 544, 545), (535, 545, 546), (535, 546, 547), (535, 547, 548), (535, 548, 549), (535, 549, 550), (535, 550, 551), (568, 553, 552), (568, 554, 553), (568, 555, 554), (568, 556, 555), (568, 557, 556), (568, 558, 557), (568, 559, 558), (568, 560, 559), (568, 561, 560), (568, 562, 561), (568, 563, 562), (568, 564, 563), (568, 565, 564), (568, 566, 565), (568, 567, 566), (568, 552, 567), (569, 552, 553), (569, 553, 554), (569, 554, 555), (569, 555, 556), (569, 556, 557), (569, 557, 558), (569, 558, 559), (569, 559, 560), (569, 560, 561), (569, 561, 562), (569, 562, 563), (569, 563, 564), (569, 564, 565), (569, 565, 566), (569, 566, 567), (569, 567, 552), (570, 208, 193, 571), (571, 193, 194, 572), (572, 194, 195, 573), (573, 195, 196, 574), (574, 196, 197, 575), (575, 197, 198, 576), (576, 198, 199, 577), (577, 199, 200, 578), (578, 200, 201, 579), (579, 201, 202, 580), (580, 202, 203, 581), (581, 203, 204, 582), (582, 204, 205, 583), (583, 205, 206, 584), (584, 206, 207, 585), (585, 207, 208, 570), (177, 586, 587, 192), (586, 570, 571, 587), (192, 587, 588, 191), (587, 571, 572, 588), (191, 588, 589, 190), (588, 572, 573, 589), (190, 589, 590, 189), (589, 573, 574, 590), (189, 590, 591, 188), (590, 574, 575, 591), (188, 591, 592, 187), (591, 575, 576, 592), (187, 592, 593, 186), (592, 576, 577, 593), (186, 593, 594, 185), (593, 577, 578, 594), (185, 594, 595, 184), (594, 578, 579, 595), (184, 595, 596, 183), (595, 579, 580, 596), (183, 596, 597, 182), (596, 580, 581, 597), (182, 597, 598, 181), (597, 581, 582, 598), (181, 598, 599, 180), (598, 582, 583, 599), (180, 599, 600, 179), (599, 583, 584, 600), (179, 600, 601, 178), (600, 584, 585, 601), (178, 601, 586, 177), (601, 585, 570, 586), (602, 604, 619), (602, 605, 604), (602, 606, 605), (602, 607, 606), (602, 608, 607), (602, 609, 608), (602, 610, 609), (602, 611, 610), (602, 612, 611), (602, 613, 612), (602, 614, 613), (602, 615, 614), (602, 616, 615), (602, 617, 616), (602, 618, 617), (602, 619, 618), (603, 619, 604), (603, 604, 605), (603, 605, 606), (603, 606, 607), (603, 607, 608), (603, 608, 609), (603, 609, 610), (603, 610, 611), (603, 611, 612), (603, 612, 613), (603, 613, 614), (603, 614, 615), (603, 615, 616), (603, 616, 617), (603, 617, 618), (603, 618, 619), (636, 621, 620), (636, 622, 621), (636, 623, 622), (636, 624, 623), (636, 625, 624), (636, 626, 625), (636, 627, 626), (636, 628, 627), (636, 629, 628), (636, 630, 629), (636, 631, 630), (636, 632, 631), (636, 633, 632), (636, 634, 633), (636, 635, 634), (636, 620, 635), (637, 620, 621), (637, 621, 622), (637, 622, 623), (637, 623, 624), (637, 624, 625), (637, 625, 626), (637, 626, 627), (637, 627, 628), (637, 628, 629), (637, 629, 630), (637, 630, 631), (637, 631, 632), (637, 632, 633), (637, 633, 634), (637, 634, 635), (637, 635, 620), (638, 640, 655), (638, 641, 640), (638, 642, 641), (638, 643, 642), (638, 644, 643), (638, 645, 644), (638, 646, 645), (638, 647, 646), (638, 648, 647), (638, 649, 648), (638, 650, 649), (638, 651, 650), (638, 652, 651), (638, 653, 652), (638, 654, 653), (638, 655, 654), (639, 655, 640), (639, 640, 641), (639, 641, 642), (639, 642, 643), (639, 643, 644), (639, 644, 645), (639, 645, 646), (639, 646, 647), (639, 647, 648), (639, 648, 649), (639, 649, 650), (639, 650, 651), (639, 651, 652), (639, 652, 653), (639, 653, 654), (639, 654, 655), (672, 657, 656), (672, 658, 657), (672, 659, 658), (672, 660, 659), (672, 661, 660), (672, 662, 661), (672, 663, 662), (672, 664, 663), (672, 665, 664), (672, 666, 665), (672, 667, 666), (672, 668, 667), (672, 669, 668), (672, 670, 669), (672, 671, 670), (672, 656, 671), (673, 656, 657), (673, 657, 658), (673, 658, 659), (673, 659, 660), (673, 660, 661), (673, 661, 662), (673, 662, 663), (673, 663, 664), (673, 664, 665), (673, 665, 666), (673, 666, 667), (673, 667, 668), (673, 668, 669), (673, 669, 670), (673, 670, 671), (673, 671, 656)])
_uv = me_cylinder.uv_layers.new(name='UVTex')
_uv.uv.foreach_set('vector', [0.1024, 0.8853, 0.2048, 0.9058, 0.1892, 0.9437, 0.1024, 0.8853, 0.2048, 0.8648, 0.2048, 0.9058, 0.1024, 0.8853, 0.1892, 0.8269, 0.2048, 0.8648, 0.1024, 0.8853, 0.1604, 0.7979, 0.1892, 0.8269, 0.1024, 0.8853, 0.1227, 0.7822, 0.1604, 0.7979, 0.1024, 0.8853, 0.08201, 0.7822, 0.1227, 0.7822, 0.1024, 0.8853, 0.04439, 0.7979, 0.08201, 0.7822, 0.1024, 0.8853, 0.01559, 0.8269, 0.04439, 0.7979, 0.1024, 0.8853, 0.0, 0.8648, 0.01559, 0.8269, 0.1024, 0.8853, 7.784e-08, 0.9058, 0.0, 0.8648, 0.1024, 0.8853, 0.01559, 0.9437, 7.784e-08, 0.9058, 0.1024, 0.8853, 0.04439, 0.9727, 0.01559, 0.9437, 0.1024, 0.8853, 0.08201, 0.9884, 0.04439, 0.9727, 0.1024, 0.8853, 0.1227, 0.9884, 0.08201, 0.9884, 0.1024, 0.8853, 0.1604, 0.9727, 0.1227, 0.9884, 0.1024, 0.8853, 0.1892, 0.9437, 0.1604, 0.9727, 0.6197, 0.5892, 0.6139, 0.7826, 0.5851, 0.7825, 0.5908, 0.5891, 0.5908, 0.5891, 0.5851, 0.7825, 0.5475, 0.7818, 0.5532, 0.5884, 0.5532, 0.5884, 0.5475, 0.7818, 0.5067, 0.7805, 0.5125, 0.5872, 0.5125, 0.5872, 0.5067, 0.7805, 0.4691, 0.779, 0.4749, 0.5856, 0.227, 0.1934, 0.2324, 0.0, 0.2612, 9.616e-06, 0.2558, 0.1934, 0.2558, 0.1934, 0.2612, 9.616e-06, 0.2988, 0.0006338, 0.2934, 0.194, 0.2934, 0.194, 0.2988, 0.0006338, 0.3395, 0.001778, 0.3341, 0.1951, 0.3341, 0.1951, 0.3395, 0.001778, 0.3771, 0.003268, 0.3717, 0.1966, 0.6198, 0.1933, 0.6256, 0.0, 0.6544, 7.135e-05, 0.6486, 0.1934, 0.6486, 0.1934, 0.6544, 7.135e-05, 0.692, 0.0007762, 0.6862, 0.1941, 0.6862, 0.1941, 0.692, 0.0007762, 0.7327, 0.002008, 0.7269, 0.1954, 0.7269, 0.1954, 0.7327, 0.002008, 0.7703, 0.003578, 0.7645, 0.1969, 0.1965, 0.5889, 0.1911, 0.7822, 0.1623, 0.7822, 0.1677, 0.5889, 0.1677, 0.5889, 0.1623, 0.7822, 0.1247, 0.7816, 0.13, 0.5882, 0.13, 0.5882, 0.1247, 0.7816, 0.08397, 0.7805, 0.08933, 0.5871, 0.04637, 0.779, 0.05173, 0.5856, 0.08933, 0.5871, 0.08397, 0.7805, 0.03763, 0.4491, 0.0, 0.447, 0.02409, 0.3876, 0.05429, 0.3892, 0.6128, 0.4537, 0.5635, 0.4527, 0.5601, 0.3922, 0.5996, 0.3929, 0.5635, 0.4527, 0.5103, 0.4511, 0.5173, 0.3909, 0.5601, 0.3922, 0.5103, 0.4511, 0.4611, 0.4491, 0.4779, 0.3893, 0.5173, 0.3909, 0.4611, 0.4491, 0.4235, 0.4469, 0.4477, 0.3875, 0.4779, 0.3893, 0.2342, 0.3289, 0.2834, 0.3297, 0.287, 0.3902, 0.2475, 0.3896, 0.2834, 0.3297, 0.3367, 0.3312, 0.3297, 0.3914, 0.287, 0.3902, 0.3367, 0.3312, 0.3858, 0.3332, 0.3692, 0.393, 0.3297, 0.3914, 0.3858, 0.3332, 0.4235, 0.3353, 0.3994, 0.3947, 0.3692, 0.393, 0.6267, 0.3289, 0.6759, 0.3298, 0.6794, 0.3903, 0.6399, 0.3896, 0.6759, 0.3298, 0.7292, 0.3314, 0.7221, 0.3916, 0.6794, 0.3903, 0.7292, 0.3314, 0.7783, 0.3335, 0.7616, 0.3933, 0.7221, 0.3916, 0.227, 0.4534, 0.1893, 0.4533, 0.176, 0.3927, 0.2062, 0.3927, 0.1893, 0.4533, 0.1401, 0.4525, 0.1365, 0.392, 0.176, 0.3927, 0.1401, 0.4525, 0.08682, 0.451, 0.09376, 0.3908, 0.1365, 0.392, 0.08682, 0.451, 0.03763, 0.4491, 0.05429, 0.3892, 0.09376, 0.3908, 0.2531, 0.0, 0.3369, 0.0002573, 0.337, 0.0972, 0.2532, 0.09695, 0.1624, 0.000133, 0.2531, 0.0, 0.2532, 0.09695, 0.1625, 0.09708, 0.07855, 0.0006374, 0.1624, 0.000133, 0.1625, 0.09708, 0.07868, 0.09758, 0.0144, 0.001435, 0.07855, 0.0006374, 0.07868, 0.09758, 0.01453, 0.09838, 0.8476, 0.7859, 0.9315, 0.7862, 0.9316, 0.8831, 0.8477, 0.8828, 0.7569, 0.786, 0.8476, 0.7859, 0.8477, 0.8828, 0.757, 0.8829, 0.6731, 0.7864, 0.7569, 0.786, 0.757, 0.8829, 0.6732, 0.8834, 0.4655, 0.09812, 0.4013, 0.09752, 0.4012, 0.0005689, 0.4653, 0.001178, 0.5493, 0.09838, 0.4655, 0.09812, 0.4653, 0.001178, 0.5492, 0.001436, 0.64, 0.09825, 0.5493, 0.09838, 0.5492, 0.001436, 0.6399, 0.001302, 0.7238, 0.09774, 0.64, 0.09825, 0.6399, 0.001302, 0.7237, 0.0007981, 0.788, 0.09695, 0.7238, 0.09774, 0.7237, 0.0007981, 0.7879, 1.788e-07, 0.8255, 0.5186, 0.7416, 0.5183, 0.7416, 0.4213, 0.8254, 0.4216, 0.9162, 0.5185, 0.8255, 0.5186, 0.8254, 0.4216, 0.9161, 0.4215, 1.0, 0.518, 0.9162, 0.5185, 0.9161, 0.4215, 0.9999, 0.4211, 0.3369, 0.0002573, 0.4011, 0.0008667, 0.4012, 0.09781, 0.337, 0.0972, 0.8157, 0.9187, 0.8157, 0.8756, 0.8468, 0.8694, 0.8468, 0.9249, 0.6009, 0.3482, 0.5614, 0.3475, 0.5688, 0.3088, 0.6197, 0.3097, 0.5614, 0.3475, 0.5187, 0.3462, 0.5136, 0.3071, 0.5688, 0.3088, 0.5187, 0.3462, 0.4792, 0.3445, 0.4627, 0.305, 0.5136, 0.3071, 0.878, 0.8756, 0.878, 0.9187, 0.8468, 0.9249, 0.8468, 0.8694, 0.2462, 0.4343, 0.2857, 0.435, 0.2785, 0.4737, 0.2275, 0.4728, 0.2857, 0.435, 0.3285, 0.4362, 0.3336, 0.4752, 0.2785, 0.4737, 0.3285, 0.4362, 0.3679, 0.4377, 0.3845, 0.4772, 0.3336, 0.4752, 0.3722, 0.7885, 0.3722, 0.8315, 0.3411, 0.8378, 0.3411, 0.7822, 0.6385, 0.4343, 0.678, 0.4351, 0.6707, 0.4738, 0.6197, 0.4728, 0.678, 0.4351, 0.7208, 0.4364, 0.7258, 0.4754, 0.6707, 0.4738, 0.7208, 0.4364, 0.7602, 0.438, 0.7767, 0.4776, 0.7258, 0.4754, 0.3411, 0.8871, 0.3411, 0.844, 0.3722, 0.8378, 0.3722, 0.8933, 0.1772, 0.3479, 0.1377, 0.3473, 0.145, 0.3086, 0.196, 0.3094, 0.1377, 0.3473, 0.095, 0.3461, 0.08988, 0.307, 0.145, 0.3086, 0.095, 0.3461, 0.05552, 0.3445, 0.03896, 0.305, 0.08988, 0.307, 0.08988, 0.307, 0.03896, 0.305, 0.05587, 0.2501, 0.09681, 0.2517, 0.145, 0.3086, 0.08988, 0.307, 0.09681, 0.2517, 0.1411, 0.253, 0.196, 0.3094, 0.145, 0.3086, 0.1411, 0.253, 0.1821, 0.2537, 0.7767, 0.4776, 0.8157, 0.4798, 0.791, 0.5342, 0.7597, 0.5324, 0.7258, 0.4754, 0.7767, 0.4776, 0.7597, 0.5324, 0.7187, 0.5307, 0.6707, 0.4738, 0.7258, 0.4754, 0.7187, 0.5307, 0.6744, 0.5293, 0.6197, 0.4728, 0.6707, 0.4738, 0.6744, 0.5293, 0.6335, 0.5286, 0.3845, 0.4772, 0.4235, 0.4794, 0.3989, 0.5339, 0.3676, 0.5321, 0.3336, 0.4752, 0.3845, 0.4772, 0.3676, 0.5321, 0.3267, 0.5305, 0.2785, 0.4737, 0.3336, 0.4752, 0.3267, 0.5305, 0.2823, 0.5292, 0.2275, 0.4728, 0.2785, 0.4737, 0.2823, 0.5292, 0.2414, 0.5286, 0.4627, 0.305, 0.4238, 0.3027, 0.4484, 0.2483, 0.4798, 0.2502, 0.5136, 0.3071, 0.4627, 0.305, 0.4798, 0.2502, 0.5207, 0.2519, 0.5688, 0.3088, 0.5136, 0.3071, 0.5207, 0.2519, 0.565, 0.2532, 0.6197, 0.3097, 0.5688, 0.3088, 0.565, 0.2532, 0.606, 0.254, 0.03896, 0.305, 7.421e-06, 0.3028, 0.02456, 0.2484, 0.05587, 0.2501, 0.7357, 0.2472, 0.8022, 0.2478, 0.8024, 0.3556, 0.7359, 0.3549, 0.9412, 0.9994, 0.8542, 0.9999, 0.8541, 0.8922, 0.9411, 0.8917, 0.8542, 0.9999, 0.7601, 1.0, 0.76, 0.8923, 0.8541, 0.8922, 0.7601, 1.0, 0.6732, 0.9997, 0.6731, 0.892, 0.76, 0.8923, 0.4012, 0.3547, 0.3347, 0.3555, 0.3345, 0.2478, 0.401, 0.2469, 0.3347, 0.3555, 0.2477, 0.356, 0.2476, 0.2483, 0.3345, 0.2478, 0.2477, 0.356, 0.1536, 0.3562, 0.1535, 0.2484, 0.2476, 0.2483, 0.1536, 0.3562, 0.06669, 0.3559, 0.06654, 0.2482, 0.1535, 0.2484, 0.06669, 0.3559, 0.0001498, 0.3553, 0.0, 0.2475, 0.06654, 0.2482, 0.6718, 0.1392, 0.7587, 0.1387, 0.7588, 0.2465, 0.6719, 0.2469, 0.7587, 0.1387, 0.8528, 0.1387, 0.8529, 0.2464, 0.7588, 0.2465, 0.8528, 0.1387, 0.9398, 0.139, 0.9399, 0.2467, 0.8529, 0.2464, 0.4012, 0.2484, 0.4677, 0.2476, 0.4679, 0.3553, 0.4013, 0.3562, 0.4677, 0.2476, 0.5547, 0.2471, 0.5548, 0.3548, 0.4679, 0.3553, 0.5547, 0.2471, 0.6488, 0.2469, 0.6489, 0.3547, 0.5548, 0.3548, 0.6488, 0.2469, 0.7357, 0.2472, 0.7359, 0.3549, 0.6489, 0.3547, 0.09819, 0.2021, 0.05725, 0.2004, 0.04906, 0.1558, 0.09611, 0.1577, 0.1425, 0.2033, 0.09819, 0.2021, 0.09611, 0.1577, 0.1471, 0.1591, 0.1835, 0.204, 0.1425, 0.2033, 0.1471, 0.1591, 0.1941, 0.1599, 0.7582, 0.5821, 0.7895, 0.5839, 0.8023, 0.6288, 0.7663, 0.6267, 0.7173, 0.5804, 0.7582, 0.5821, 0.7663, 0.6267, 0.7192, 0.6247, 0.6729, 0.579, 0.7173, 0.5804, 0.7192, 0.6247, 0.6683, 0.6232, 0.632, 0.5783, 0.6729, 0.579, 0.6683, 0.6232, 0.6212, 0.6223, 0.3662, 0.5818, 0.3975, 0.5836, 0.4104, 0.6284, 0.3744, 0.6264, 0.3253, 0.5802, 0.3662, 0.5818, 0.3744, 0.6264, 0.3274, 0.6245, 0.281, 0.5789, 0.3253, 0.5802, 0.3274, 0.6245, 0.2764, 0.6231, 0.24, 0.5783, 0.281, 0.5789, 0.2764, 0.6231, 0.2293, 0.6223, 0.4812, 0.2005, 0.4499, 0.1986, 0.4372, 0.1538, 0.4731, 0.1558, 0.5222, 0.2022, 0.4812, 0.2005, 0.4731, 0.1558, 0.5202, 0.1578, 0.5665, 0.2035, 0.5222, 0.2022, 0.5202, 0.1578, 0.5711, 0.1594, 0.6075, 0.2043, 0.5665, 0.2035, 0.5711, 0.1594, 0.6182, 0.1602, 0.05725, 0.2004, 0.02593, 0.1987, 0.01306, 0.1538, 0.04906, 0.1558, 0.04906, 0.1558, 0.01306, 0.1538, 0.0288, 0.07444, 0.06031, 0.0762, 0.6182, 0.1602, 0.5711, 0.1594, 0.5703, 0.07931, 0.6116, 0.08008, 0.5711, 0.1594, 0.5202, 0.1578, 0.5258, 0.07796, 0.5703, 0.07931, 0.5202, 0.1578, 0.4731, 0.1558, 0.4846, 0.07624, 0.5258, 0.07796, 0.4731, 0.1558, 0.4372, 0.1538, 0.4531, 0.07441, 0.4846, 0.07624, 0.2293, 0.6223, 0.2764, 0.6231, 0.2774, 0.7031, 0.2362, 0.7025, 0.2764, 0.6231, 0.3274, 0.6245, 0.322, 0.7044, 0.2774, 0.7031, 0.3274, 0.6245, 0.3744, 0.6264, 0.3632, 0.706, 0.322, 0.7044, 0.3744, 0.6264, 0.4104, 0.6284, 0.3947, 0.7078, 0.3632, 0.706, 0.6212, 0.6223, 0.6683, 0.6232, 0.6691, 0.7032, 0.6279, 0.7025, 0.6683, 0.6232, 0.7192, 0.6247, 0.7137, 0.7046, 0.6691, 0.7032, 0.7192, 0.6247, 0.7663, 0.6267, 0.7549, 0.7063, 0.7137, 0.7046, 0.7663, 0.6267, 0.8023, 0.6288, 0.7864, 0.7081, 0.7549, 0.7063, 0.1941, 0.1599, 0.1471, 0.1591, 0.1461, 0.07908, 0.1873, 0.07977, 0.1471, 0.1591, 0.09611, 0.1577, 0.1015, 0.07783, 0.1461, 0.07908, 0.09611, 0.1577, 0.04906, 0.1558, 0.06031, 0.0762, 0.1015, 0.07783, 0.2491, 0.7851, 0.3366, 0.7853, 0.3212, 0.9989, 0.2439, 0.9987, 0.1544, 0.7852, 0.2491, 0.7851, 0.2439, 0.9987, 0.1602, 0.9988, 0.06694, 0.7857, 0.1544, 0.7852, 0.1602, 0.9988, 0.08291, 0.9993, 0.0, 0.7866, 0.06694, 0.7857, 0.08291, 0.9993, 0.02375, 1.0, 0.5856, 0.7859, 0.6731, 0.7862, 0.6576, 0.9998, 0.5803, 0.9995, 0.491, 0.786, 0.5856, 0.7859, 0.5803, 0.9995, 0.4967, 0.9996, 0.4035, 0.7865, 0.491, 0.786, 0.4967, 0.9996, 0.4194, 1.0, 0.06695, 0.5703, 0.0, 0.5697, 0.02316, 0.3562, 0.08232, 0.3567, 0.1544, 0.5706, 0.06695, 0.5703, 0.08232, 0.3567, 0.1596, 0.357, 0.2491, 0.5704, 0.1544, 0.5706, 0.1596, 0.357, 0.2433, 0.3568, 0.3366, 0.5699, 0.2491, 0.5704, 0.2433, 0.3568, 0.3206, 0.3564, 0.06695, 0.7847, 0.0, 0.7841, 0.02326, 0.5706, 0.08242, 0.5712, 0.1544, 0.7851, 0.06695, 0.7847, 0.08242, 0.5712, 0.1597, 0.5714, 0.2491, 0.785, 0.1544, 0.7851, 0.1597, 0.5714, 0.2434, 0.5714, 0.3366, 0.7845, 0.2491, 0.785, 0.2434, 0.5714, 0.3207, 0.5709, 0.3366, 0.7853, 0.4035, 0.786, 0.3803, 0.9995, 0.3212, 0.9989, 0.1946, 0.4658, 0.1946, 0.5342, 0.1251, 0.5419, 0.1251, 0.4581, 0.1946, 0.5342, 0.2411, 0.5973, 0.1822, 0.6195, 0.1251, 0.5419, 0.2411, 0.5973, 0.327, 0.6456, 0.2876, 0.6788, 0.1822, 0.6195, 0.327, 0.6456, 0.4393, 0.6718, 0.4254, 0.7109, 0.2876, 0.6788, 0.4393, 0.6718, 0.5607, 0.6718, 0.5746, 0.7109, 0.4254, 0.7109, 0.5607, 0.6718, 0.673, 0.6456, 0.7124, 0.6788, 0.5746, 0.7109, 0.673, 0.6456, 0.7589, 0.5973, 0.8178, 0.6195, 0.7124, 0.6788, 0.7589, 0.5973, 0.8054, 0.5342, 0.8749, 0.5419, 0.8178, 0.6195, 0.8054, 0.5342, 0.8054, 0.4658, 0.8749, 0.4581, 0.8749, 0.5419, 0.8054, 0.4658, 0.7589, 0.4027, 0.8178, 0.3805, 0.8749, 0.4581, 0.7589, 0.4027, 0.673, 0.3544, 0.7124, 0.3212, 0.8178, 0.3805, 0.673, 0.3544, 0.5607, 0.3282, 0.5746, 0.2891, 0.7124, 0.3212, 0.5607, 0.3282, 0.4393, 0.3282, 0.4254, 0.2891, 0.5746, 0.2891, 0.4393, 0.3282, 0.327, 0.3544, 0.2876, 0.3212, 0.4254, 0.2891, 0.327, 0.3544, 0.2411, 0.4027, 0.1822, 0.3805, 0.2876, 0.3212, 0.2411, 0.4027, 0.1946, 0.4658, 0.1251, 0.4581, 0.1822, 0.3805, 0.7957, 0.6892, 0.7556, 0.701, 0.7502, 0.6818, 0.7804, 0.6729, 0.8265, 0.6674, 0.7957, 0.6892, 0.7804, 0.6729, 0.8035, 0.6565, 0.8431, 0.639, 0.8265, 0.6674, 0.8035, 0.6565, 0.816, 0.6351, 0.8431, 0.6082, 0.8431, 0.639, 0.816, 0.6351, 0.816, 0.612, 0.8265, 0.5797, 0.8431, 0.6082, 0.816, 0.612, 0.8035, 0.5906, 0.7957, 0.558, 0.8265, 0.5797, 0.8035, 0.5906, 0.7804, 0.5742, 0.7556, 0.5462, 0.7957, 0.558, 0.7804, 0.5742, 0.7502, 0.5654, 0.7121, 0.5462, 0.7556, 0.5462, 0.7502, 0.5654, 0.7175, 0.5654, 0.672, 0.558, 0.7121, 0.5462, 0.7175, 0.5654, 0.6873, 0.5742, 0.6412, 0.5797, 0.672, 0.558, 0.6873, 0.5742, 0.6642, 0.5906, 0.6246, 0.6082, 0.6412, 0.5797, 0.6642, 0.5906, 0.6517, 0.612, 0.6246, 0.639, 0.6246, 0.6082, 0.6517, 0.612, 0.6517, 0.6351, 0.6412, 0.6674, 0.6246, 0.639, 0.6517, 0.6351, 0.6642, 0.6565, 0.672, 0.6892, 0.6412, 0.6674, 0.6642, 0.6565, 0.6873, 0.6729, 0.7121, 0.701, 0.672, 0.6892, 0.6873, 0.6729, 0.7175, 0.6818, 0.7556, 0.701, 0.7121, 0.701, 0.7175, 0.6818, 0.7502, 0.6818, 0.7502, 0.6818, 0.7175, 0.6818, 0.727, 0.6479, 0.7407, 0.6479, 0.7175, 0.6818, 0.6873, 0.6729, 0.7144, 0.6442, 0.727, 0.6479, 0.6873, 0.6729, 0.6642, 0.6565, 0.7048, 0.6373, 0.7144, 0.6442, 0.6642, 0.6565, 0.6517, 0.6351, 0.6995, 0.6284, 0.7048, 0.6373, 0.6517, 0.6351, 0.6517, 0.612, 0.6995, 0.6187, 0.6995, 0.6284, 0.6517, 0.612, 0.6642, 0.5906, 0.7048, 0.6098, 0.6995, 0.6187, 0.6642, 0.5906, 0.6873, 0.5742, 0.7144, 0.603, 0.7048, 0.6098, 0.6873, 0.5742, 0.7175, 0.5654, 0.727, 0.5993, 0.7144, 0.603, 0.7175, 0.5654, 0.7502, 0.5654, 0.7407, 0.5993, 0.727, 0.5993, 0.7502, 0.5654, 0.7804, 0.5742, 0.7533, 0.603, 0.7407, 0.5993, 0.7804, 0.5742, 0.8035, 0.5906, 0.763, 0.6098, 0.7533, 0.603, 0.8035, 0.5906, 0.816, 0.612, 0.7682, 0.6187, 0.763, 0.6098, 0.816, 0.612, 0.816, 0.6351, 0.7682, 0.6284, 0.7682, 0.6187, 0.816, 0.6351, 0.8035, 0.6565, 0.763, 0.6373, 0.7682, 0.6284, 0.8035, 0.6565, 0.7804, 0.6729, 0.7533, 0.6442, 0.763, 0.6373, 0.7804, 0.6729, 0.7502, 0.6818, 0.7407, 0.6479, 0.7533, 0.6442, 0.8116, 0.7826, 0.7467, 0.9182, 0.7338, 0.9143, 0.9339, 0.2175, 0.9989, 0.3531, 0.982, 0.358, 0.9339, 0.2175, 0.982, 0.358, 0.9636, 0.363, 0.9339, 0.2175, 0.9636, 0.363, 0.9466, 0.3675, 0.9339, 0.2175, 0.9466, 0.3675, 0.9335, 0.3707, 0.9337, 0.1506, 0.9335, 0.0, 0.9509, 0.002993, 0.9337, 0.1506, 0.9509, 0.002993, 0.9696, 0.006448, 0.9337, 0.1506, 0.9696, 0.006448, 0.9868, 0.009839, 0.9337, 0.1506, 0.9868, 0.009839, 1.0, 0.01265, 0.9869, 0.8028, 0.9337, 0.662, 0.9509, 0.6586, 0.9869, 0.8028, 0.9509, 0.6586, 0.9696, 0.6552, 0.9869, 0.8028, 0.9696, 0.6552, 0.987, 0.6522, 0.8116, 0.7826, 0.812, 0.9358, 0.7989, 0.9326, 0.8116, 0.7826, 0.7989, 0.9326, 0.7819, 0.9281, 0.8116, 0.7826, 0.7819, 0.9281, 0.7636, 0.9231, 0.7636, 0.9231, 0.7467, 0.9182, 0.8116, 0.7826, 0.6619, 0.6358, 0.6744, 0.7838, 0.5866, 0.7836, 0.5821, 0.6356, 0.04785, 0.5173, 0.03763, 0.4491, 0.08682, 0.451, 0.08919, 0.5189, 0.5821, 0.6356, 0.5866, 0.7836, 0.4915, 0.7837, 0.4956, 0.6357, 0.08919, 0.5189, 0.08682, 0.451, 0.1401, 0.4525, 0.134, 0.5202, 0.4956, 0.6357, 0.4915, 0.7837, 0.4037, 0.7842, 0.4158, 0.6362, 0.134, 0.5202, 0.1401, 0.4525, 0.1893, 0.4533, 0.1753, 0.5209, 0.4158, 0.6362, 0.4037, 0.7842, 0.3366, 0.7851, 0.3547, 0.6369, 0.1753, 0.5209, 0.1893, 0.4533, 0.227, 0.4534, 0.207, 0.5209, 0.6594, 0.09867, 0.6718, 0.2467, 0.584, 0.2464, 0.5796, 0.09838, 0.7683, 0.2652, 0.7783, 0.3335, 0.7292, 0.3314, 0.7269, 0.2635, 0.5796, 0.09838, 0.584, 0.2464, 0.489, 0.2465, 0.4932, 0.09847, 0.7269, 0.2635, 0.7292, 0.3314, 0.6759, 0.3298, 0.6822, 0.2622, 0.4932, 0.09847, 0.489, 0.2465, 0.4012, 0.2469, 0.4133, 0.09891, 0.6822, 0.2622, 0.6759, 0.3298, 0.6267, 0.3289, 0.6408, 0.2614, 0.3551, 0.5697, 0.3366, 0.4217, 0.4037, 0.4223, 0.4162, 0.5703, 0.4073, 0.2667, 0.4235, 0.3353, 0.3858, 0.3332, 0.3756, 0.2649, 0.4162, 0.5703, 0.4037, 0.4223, 0.4915, 0.4226, 0.496, 0.5706, 0.3756, 0.2649, 0.3858, 0.3332, 0.3367, 0.3312, 0.3343, 0.2633, 0.496, 0.5706, 0.4915, 0.4226, 0.5866, 0.4224, 0.5825, 0.5704, 0.3343, 0.2633, 0.3367, 0.3312, 0.2834, 0.3297, 0.2895, 0.262, 0.5825, 0.5704, 0.5866, 0.4224, 0.6744, 0.4219, 0.6623, 0.57, 0.2895, 0.262, 0.2834, 0.3297, 0.2342, 0.3289, 0.2481, 0.2614, 0.6623, 0.57, 0.6744, 0.4219, 0.7416, 0.4211, 0.7234, 0.5692, 0.4396, 0.5155, 0.4235, 0.4469, 0.4611, 0.4491, 0.4712, 0.5173, 0.143, 0.2467, 0.1306, 0.09865, 0.2184, 0.09896, 0.2228, 0.2469, 0.4712, 0.5173, 0.4611, 0.4491, 0.5103, 0.4511, 0.5125, 0.519, 0.2228, 0.2469, 0.2184, 0.09896, 0.3134, 0.09887, 0.3092, 0.2469, 0.5125, 0.519, 0.5103, 0.4511, 0.5635, 0.4527, 0.5573, 0.5204, 0.3092, 0.2469, 0.3134, 0.09887, 0.4012, 0.09838, 0.3891, 0.2464, 0.5573, 0.5204, 0.5635, 0.4527, 0.6128, 0.4537, 0.5986, 0.5212, 0.6744, 0.7838, 0.6619, 0.6358, 0.723, 0.6364, 0.7416, 0.7845, 0.01622, 0.5155, 0.0, 0.447, 0.03763, 0.4491, 0.04785, 0.5173, 0.9323, 0.4343, 0.8157, 0.4349, 0.8167, 0.3918, 0.9332, 0.3911, 0.8159, 0.8131, 0.9324, 0.8126, 0.9333, 0.869, 0.8167, 0.8694, 0.8157, 0.7521, 0.9322, 0.7516, 0.9324, 0.8126, 0.8159, 0.8131, 0.8161, 0.6957, 0.9326, 0.6953, 0.9322, 0.7516, 0.8157, 0.7521, 0.8171, 0.6526, 0.9337, 0.6522, 0.9326, 0.6953, 0.8161, 0.6957, 0.816, 0.1611, 0.9326, 0.1605, 0.9335, 0.2168, 0.817, 0.2175, 0.8157, 0.1002, 0.9322, 0.09947, 0.9326, 0.1605, 0.816, 0.1611, 0.816, 0.04381, 0.9325, 0.04313, 0.9322, 0.09947, 0.8157, 0.1002, 0.8169, 0.0006869, 0.9335, 0.0, 0.9325, 0.04313, 0.816, 0.04381, 0.9334, 0.4913, 0.8169, 0.4917, 0.816, 0.4354, 0.9326, 0.4349, 0.9337, 0.5523, 0.8171, 0.5527, 0.8169, 0.4917, 0.9334, 0.4913, 0.9332, 0.6086, 0.8167, 0.609, 0.8171, 0.5527, 0.9337, 0.5523, 0.9322, 0.6517, 0.8157, 0.6522, 0.8167, 0.609, 0.9332, 0.6086, 0.9332, 0.2738, 0.8166, 0.2745, 0.8157, 0.2182, 0.9322, 0.2175, 0.9335, 0.3348, 0.817, 0.3355, 0.8166, 0.2745, 0.9332, 0.2738, 0.9332, 0.3911, 0.8167, 0.3918, 0.817, 0.3355, 0.9335, 0.3348, 0.78, 0.2924, 0.8867, 0.2924, 0.8865, 0.3208, 0.7798, 0.3209, 0.78, 0.2616, 0.8867, 0.2616, 0.8867, 0.2924, 0.78, 0.2924, 0.7798, 0.2332, 0.8865, 0.2332, 0.8867, 0.2616, 0.78, 0.2616, 0.7794, 0.2114, 0.8861, 0.2114, 0.8865, 0.2332, 0.7798, 0.2332, 0.7393, 0.3422, 0.7393, 0.2666, 0.7793, 0.2668, 0.7794, 0.3424, 0.6958, 0.3422, 0.6958, 0.2666, 0.7393, 0.2666, 0.7393, 0.3422, 0.6556, 0.3424, 0.6556, 0.2668, 0.6958, 0.2666, 0.6958, 0.3422, 0.6246, 0.3426, 0.6246, 0.2671, 0.6556, 0.2668, 0.6556, 0.3424, 0.9934, 0.2398, 0.8867, 0.2399, 0.8869, 0.2114, 0.9936, 0.2114, 0.9935, 0.2706, 0.8867, 0.2707, 0.8867, 0.2399, 0.9934, 0.2398, 0.9937, 0.2991, 0.887, 0.2991, 0.8867, 0.2707, 0.9935, 0.2706, 0.8434, 0.634, 0.9502, 0.6339, 0.9498, 0.6556, 0.8431, 0.6558, 0.8436, 0.6056, 0.9503, 0.6054, 0.9502, 0.6339, 0.8434, 0.634, 0.8435, 0.5748, 0.9502, 0.5746, 0.9503, 0.6054, 0.8436, 0.6056, 0.8432, 0.5463, 0.9499, 0.5462, 0.9502, 0.5746, 0.8435, 0.5748, 0.7798, 0.3209, 0.8865, 0.3208, 0.8862, 0.3426, 0.7795, 0.3426, 0.5045, 0.9993, 0.3919, 1.0, 0.3929, 0.9569, 0.5055, 0.9562, 0.6199, 0.9434, 0.7326, 0.943, 0.7334, 0.9993, 0.6208, 0.9998, 0.6197, 0.8824, 0.7323, 0.882, 0.7326, 0.943, 0.6199, 0.9434, 0.6202, 0.8261, 0.7328, 0.8257, 0.7323, 0.882, 0.6197, 0.8824, 0.6212, 0.783, 0.7338, 0.7826, 0.7328, 0.8257, 0.6202, 0.8261, 0.5061, 0.9437, 0.6188, 0.943, 0.6197, 0.9993, 0.5071, 1.0, 0.6556, 0.2668, 0.6556, 0.2095, 0.6958, 0.2094, 0.6958, 0.2666, 0.5061, 0.8263, 0.6187, 0.8257, 0.6184, 0.882, 0.5058, 0.8827, 0.507, 0.7832, 0.6196, 0.7826, 0.6187, 0.8257, 0.5061, 0.8263, 0.3408, 0.8386, 0.2282, 0.839, 0.2274, 0.7827, 0.34, 0.7822, 0.3411, 0.8996, 0.2284, 0.9, 0.2282, 0.839, 0.3408, 0.8386, 0.3406, 0.9559, 0.228, 0.9563, 0.2284, 0.9, 0.3411, 0.8996, 0.3396, 0.999, 0.227, 0.9994, 0.228, 0.9563, 0.3406, 0.9559, 0.5054, 0.8389, 0.3928, 0.8395, 0.3918, 0.7832, 0.5045, 0.7826, 0.5058, 0.8999, 0.3932, 0.9005, 0.3928, 0.8395, 0.5054, 0.8389, 0.5055, 0.9562, 0.3929, 0.9569, 0.3932, 0.9005, 0.5058, 0.8999, 0.8005, 1.0, 0.7848, 0.8715, 0.8006, 0.8637, 0.8005, 1.0, 0.766, 0.8772, 0.7848, 0.8715, 0.8005, 1.0, 0.7471, 0.8798, 0.766, 0.8772, 0.6944, 0.4964, 0.6803, 0.3448, 0.6948, 0.3391, 0.6944, 0.4964, 0.6622, 0.3503, 0.6803, 0.3448, 0.6944, 0.4964, 0.6431, 0.3548, 0.6622, 0.3503, 0.6944, 0.4964, 0.626, 0.3577, 0.6431, 0.3548, 0.4055, 0.331, 0.3924, 0.1663, 0.4057, 0.1686, 0.4055, 0.331, 0.3748, 0.1676, 0.3924, 0.1663, 0.4055, 0.331, 0.3558, 0.1722, 0.3748, 0.1676, 0.4055, 0.331, 0.3381, 0.1795, 0.3558, 0.1722, 0.4055, 0.331, 0.3246, 0.1884, 0.3381, 0.1795, 0.4055, 0.4956, 0.3573, 0.6533, 0.3393, 0.6473, 0.4055, 0.4956, 0.3762, 0.6583, 0.3573, 0.6533, 0.4055, 0.4956, 0.3932, 0.6616, 0.3762, 0.6583, 0.4055, 0.4956, 0.4057, 0.6627, 0.3932, 0.6616, 0.577, 0.7135, 0.5378, 0.7437, 0.5308, 0.7259, 0.577, 0.7135, 0.5308, 0.7259, 0.5308, 0.7062, 0.577, 0.7135, 0.5308, 0.7062, 0.5379, 0.6876, 0.577, 0.7135, 0.5379, 0.6876, 0.5509, 0.673, 0.577, 0.7135, 0.5509, 0.673, 0.5679, 0.6645, 0.577, 0.7135, 0.5679, 0.6645, 0.5862, 0.6634, 0.577, 0.7135, 0.5862, 0.6634, 0.6032, 0.67, 0.577, 0.7135, 0.6032, 0.67, 0.6161, 0.6832, 0.577, 0.7135, 0.6161, 0.6832, 0.6231, 0.701, 0.577, 0.7135, 0.6231, 0.701, 0.6231, 0.7207, 0.577, 0.7135, 0.6231, 0.7207, 0.6161, 0.7393, 0.577, 0.7135, 0.6161, 0.7393, 0.6031, 0.754, 0.577, 0.7135, 0.6031, 0.754, 0.5861, 0.7625, 0.577, 0.7135, 0.5861, 0.7625, 0.5677, 0.7635, 0.577, 0.7135, 0.5677, 0.7635, 0.5508, 0.757, 0.577, 0.7135, 0.5508, 0.757, 0.5378, 0.7437, 0.8927, 0.6132, 0.8668, 0.6557, 0.854, 0.6417, 0.8927, 0.6132, 0.8836, 0.6633, 0.8668, 0.6557, 0.8927, 0.6132, 0.9018, 0.6633, 0.8836, 0.6633, 0.8927, 0.6132, 0.9186, 0.6557, 0.9018, 0.6633, 0.8927, 0.6132, 0.9314, 0.6416, 0.9186, 0.6557, 0.8927, 0.6132, 0.9384, 0.6232, 0.9314, 0.6416, 0.8927, 0.6132, 0.9384, 0.6032, 0.9384, 0.6232, 0.8927, 0.6132, 0.9314, 0.5848, 0.9384, 0.6032, 0.8927, 0.6132, 0.9186, 0.5708, 0.9314, 0.5848, 0.8927, 0.6132, 0.9018, 0.5632, 0.9186, 0.5708, 0.8927, 0.6132, 0.8836, 0.5632, 0.9018, 0.5632, 0.8927, 0.6132, 0.8669, 0.5708, 0.8836, 0.5632, 0.8927, 0.6132, 0.854, 0.5849, 0.8669, 0.5708, 0.8927, 0.6132, 0.8471, 0.6033, 0.854, 0.5849, 0.8927, 0.6132, 0.8471, 0.6233, 0.8471, 0.6033, 0.8927, 0.6132, 0.854, 0.6417, 0.8471, 0.6233, 0.255, 0.8058, 0.2548, 0.6571, 0.2676, 0.665, 0.255, 0.8058, 0.2676, 0.665, 0.2848, 0.6722, 0.255, 0.8058, 0.2848, 0.6722, 0.3038, 0.6775, 0.255, 0.8058, 0.3038, 0.6775, 0.3217, 0.6801, 0.5571, 0.0, 0.6262, 0.1488, 0.6119, 0.1565, 0.5571, 0.0, 0.6119, 0.1565, 0.5938, 0.1623, 0.5571, 0.0, 0.5938, 0.1623, 0.5744, 0.1654, 0.5571, 0.0, 0.5744, 0.1654, 0.5568, 0.1652, 6.759e-05, 0.0, 0.08127, 0.1443, 0.06836, 0.152, 6.759e-05, 0.0, 0.06836, 0.152, 0.05106, 0.1589, 6.759e-05, 0.0, 0.05106, 0.1589, 0.03199, 0.1639, 6.759e-05, 0.0, 0.03199, 0.1639, 0.01406, 0.1663, 6.759e-05, 0.0, 0.01406, 0.1663, 0.0, 0.1656, 0.9227, 0.3325, 0.9058, 0.2019, 0.9246, 0.2049, 0.9227, 0.3325, 0.9246, 0.2049, 0.9442, 0.2049, 0.9227, 0.3325, 0.9442, 0.2049, 0.9616, 0.202, 0.6952, 0.4964, 0.6948, 0.3391, 0.7093, 0.3448, 0.8006, 1.0, 0.8351, 0.8772, 0.854, 0.8798, 0.8006, 1.0, 0.8164, 0.8715, 0.8351, 0.8772, 0.8006, 1.0, 0.8006, 0.8637, 0.8164, 0.8715, 0.4207, 0.4956, 0.4329, 0.6616, 0.4204, 0.6627, 0.4207, 0.4956, 0.4499, 0.6583, 0.4329, 0.6616, 0.4207, 0.4956, 0.4689, 0.6533, 0.4499, 0.6583, 0.4207, 0.4956, 0.4869, 0.6473, 0.4689, 0.6533, 0.3253, 0.1647, 0.3927, 0.01326, 0.4063, 0.02214, 0.3253, 0.1647, 0.375, 0.005932, 0.3927, 0.01326, 0.3253, 0.1647, 0.356, 0.001277, 0.375, 0.005932, 0.3253, 0.1647, 0.3384, 0.0, 0.356, 0.001277, 0.3253, 0.1647, 0.3251, 0.002295, 0.3384, 0.0, 0.6952, 0.4964, 0.7465, 0.3548, 0.7636, 0.3577, 0.6952, 0.4964, 0.7274, 0.3503, 0.7465, 0.3548, 0.6952, 0.4964, 0.7093, 0.3448, 0.7274, 0.3503, 0.577, 0.8136, 0.6031, 0.7731, 0.6161, 0.7877, 0.577, 0.8136, 0.6161, 0.7877, 0.6231, 0.8063, 0.577, 0.8136, 0.6231, 0.8063, 0.6231, 0.826, 0.577, 0.8136, 0.6231, 0.826, 0.6161, 0.8439, 0.577, 0.8136, 0.6161, 0.8439, 0.6032, 0.8571, 0.577, 0.8136, 0.6032, 0.8571, 0.5862, 0.8636, 0.577, 0.8136, 0.5862, 0.8636, 0.5679, 0.8626, 0.577, 0.8136, 0.5679, 0.8626, 0.5509, 0.8541, 0.577, 0.8136, 0.5509, 0.8541, 0.5379, 0.8395, 0.577, 0.8136, 0.5379, 0.8395, 0.5308, 0.8209, 0.577, 0.8136, 0.5308, 0.8209, 0.5308, 0.8011, 0.577, 0.8136, 0.5308, 0.8011, 0.5378, 0.7833, 0.577, 0.8136, 0.5378, 0.7833, 0.5508, 0.7701, 0.577, 0.8136, 0.5508, 0.7701, 0.5677, 0.7635, 0.577, 0.8136, 0.5677, 0.7635, 0.5861, 0.7646, 0.577, 0.8136, 0.5861, 0.7646, 0.6031, 0.7731, 0.1384, 0.8559, 0.1475, 0.8059, 0.1643, 0.8135, 0.1384, 0.8559, 0.1294, 0.8058, 0.1475, 0.8059, 0.1384, 0.8559, 0.1126, 0.8134, 0.1294, 0.8058, 0.1384, 0.8559, 0.09973, 0.8275, 0.1126, 0.8134, 0.1384, 0.8559, 0.09278, 0.8459, 0.09973, 0.8275, 0.1384, 0.8559, 0.09279, 0.8658, 0.09278, 0.8459, 0.1384, 0.8559, 0.09974, 0.8842, 0.09279, 0.8658, 0.1384, 0.8559, 0.1126, 0.8983, 0.09974, 0.8842, 0.1384, 0.8559, 0.1294, 0.906, 0.1126, 0.8983, 0.1384, 0.8559, 0.1475, 0.906, 0.1294, 0.906, 0.1384, 0.8559, 0.1643, 0.8984, 0.1475, 0.906, 0.1384, 0.8559, 0.1772, 0.8843, 0.1643, 0.8984, 0.1384, 0.8559, 0.1841, 0.8659, 0.1772, 0.8843, 0.1384, 0.8559, 0.1841, 0.846, 0.1841, 0.8659, 0.1384, 0.8559, 0.1771, 0.8276, 0.1841, 0.846, 0.1384, 0.8559, 0.1643, 0.8135, 0.1771, 0.8276, 0.325, 0.0, 0.311, 0.1663, 0.2931, 0.1639, 0.325, 0.0, 0.2931, 0.1639, 0.274, 0.1589, 0.325, 0.0, 0.274, 0.1589, 0.2567, 0.152, 0.325, 0.0, 0.2567, 0.152, 0.2438, 0.1443, 0.6258, 0.1656, 0.6261, 0.3308, 0.6085, 0.331, 0.6258, 0.1656, 0.6085, 0.331, 0.5891, 0.3279, 0.6258, 0.1656, 0.5891, 0.3279, 0.5709, 0.3221, 0.6258, 0.1656, 0.5709, 0.3221, 0.5567, 0.3143, 0.06672, 0.8053, 0.0, 0.6795, 0.01789, 0.6769, 0.06672, 0.8053, 0.01789, 0.6769, 0.03688, 0.6716, 0.06672, 0.8053, 0.03688, 0.6716, 0.05408, 0.6644, 0.06672, 0.8053, 0.05408, 0.6644, 0.06686, 0.6565, 0.8938, 0.4697, 0.8549, 0.3392, 0.8723, 0.3421, 0.8938, 0.4697, 0.8723, 0.3421, 0.8919, 0.3421, 0.8938, 0.4697, 0.8919, 0.3421, 0.9107, 0.3391, 0.325, 0.0, 0.3251, 0.1656, 0.311, 0.1663, 0.3242, 0.4977, 0.3084, 0.3324, 0.3246, 0.3333, 0.3242, 0.4977, 0.2895, 0.3349, 0.3084, 0.3324, 0.3242, 0.4977, 0.2707, 0.3404, 0.2895, 0.3349, 0.3242, 0.4977, 0.2548, 0.3481, 0.2707, 0.3404, 0.4866, 0.8046, 0.4705, 0.6695, 0.4869, 0.6627, 0.4866, 0.8046, 0.4515, 0.6744, 0.4705, 0.6695, 0.4866, 0.8046, 0.4327, 0.6768, 0.4515, 0.6744, 0.4866, 0.8046, 0.4171, 0.6762, 0.4327, 0.6768, 0.06936, 0.6055, 0.06907, 0.4971, 0.08783, 0.5024, 0.6224, 0.8636, 0.6033, 0.9899, 0.5843, 0.9896, 0.6224, 0.8636, 0.6227, 0.9931, 0.6033, 0.9899, 0.2438, 0.1663, 0.1742, 0.3173, 0.163, 0.3095, 0.2438, 0.1663, 0.1905, 0.3244, 0.1742, 0.3173, 0.2438, 0.1663, 0.2094, 0.3297, 0.1905, 0.3244, 0.2438, 0.1663, 0.2281, 0.3324, 0.2094, 0.3297, 0.2438, 0.1663, 0.2437, 0.3321, 0.2281, 0.3324, 0.8084, 0.8136, 0.8471, 0.7852, 0.854, 0.8036, 0.8084, 0.8136, 0.854, 0.8036, 0.854, 0.8235, 0.8084, 0.8136, 0.854, 0.8235, 0.8471, 0.8419, 0.8084, 0.8136, 0.8471, 0.8419, 0.8343, 0.856, 0.8084, 0.8136, 0.8343, 0.856, 0.8175, 0.8637, 0.8084, 0.8136, 0.8175, 0.8637, 0.7993, 0.8637, 0.8084, 0.8136, 0.7993, 0.8637, 0.7825, 0.8561, 0.8084, 0.8136, 0.7825, 0.8561, 0.7697, 0.842, 0.8084, 0.8136, 0.7697, 0.842, 0.7627, 0.8237, 0.8084, 0.8136, 0.7627, 0.8237, 0.7627, 0.8037, 0.8084, 0.8136, 0.7627, 0.8037, 0.7696, 0.7853, 0.8084, 0.8136, 0.7696, 0.7853, 0.7825, 0.7712, 0.8084, 0.8136, 0.7825, 0.7712, 0.7993, 0.7635, 0.8084, 0.8136, 0.7993, 0.7635, 0.8174, 0.7635, 0.8084, 0.8136, 0.8174, 0.7635, 0.8342, 0.7711, 0.8084, 0.8136, 0.8342, 0.7711, 0.8471, 0.7852, 0.3715, 0.8546, 0.3456, 0.8971, 0.3327, 0.883, 0.3715, 0.8546, 0.3624, 0.9047, 0.3456, 0.8971, 0.3715, 0.8546, 0.3805, 0.9047, 0.3624, 0.9047, 0.3715, 0.8546, 0.3973, 0.8971, 0.3805, 0.9047, 0.3715, 0.8546, 0.4102, 0.883, 0.3973, 0.8971, 0.3715, 0.8546, 0.4171, 0.8646, 0.4102, 0.883, 0.3715, 0.8546, 0.4171, 0.8446, 0.4171, 0.8646, 0.3715, 0.8546, 0.4102, 0.8262, 0.4171, 0.8446, 0.3715, 0.8546, 0.3973, 0.8122, 0.4102, 0.8262, 0.3715, 0.8546, 0.3806, 0.8046, 0.3973, 0.8122, 0.3715, 0.8546, 0.3624, 0.8046, 0.3806, 0.8046, 0.3715, 0.8546, 0.3456, 0.8122, 0.3624, 0.8046, 0.3715, 0.8546, 0.3328, 0.8263, 0.3456, 0.8122, 0.3715, 0.8546, 0.3258, 0.8447, 0.3328, 0.8263, 0.3715, 0.8546, 0.3258, 0.8646, 0.3258, 0.8447, 0.3715, 0.8546, 0.3327, 0.883, 0.3258, 0.8646, 0.4056, 0.4956, 0.3924, 0.331, 0.4057, 0.3333, 0.1617, 0.6571, 0.09278, 0.5155, 0.1096, 0.5123, 0.1617, 0.6571, 0.1096, 0.5123, 0.1287, 0.5078, 0.1617, 0.6571, 0.1287, 0.5078, 0.147, 0.5027, 0.1617, 0.6571, 0.147, 0.5027, 0.1619, 0.4977, 0.9487, 0.7635, 0.9657, 0.8941, 0.9468, 0.8912, 0.9487, 0.7635, 0.9468, 0.8912, 0.9272, 0.8911, 0.9487, 0.7635, 0.9272, 0.8911, 0.9098, 0.894, 0.6888, 0.4964, 0.6889, 0.6633, 0.6769, 0.6616, 0.6888, 0.4964, 0.6769, 0.6616, 0.6602, 0.6579, 0.6888, 0.4964, 0.6602, 0.6579, 0.6413, 0.6527, 0.6888, 0.4964, 0.6413, 0.6527, 0.6231, 0.6469, 0.4056, 0.4956, 0.3246, 0.3532, 0.3381, 0.3443, 0.4056, 0.4956, 0.3381, 0.3443, 0.3558, 0.3369, 0.4056, 0.4956, 0.3558, 0.3369, 0.3748, 0.3323, 0.4056, 0.4956, 0.3748, 0.3323, 0.3924, 0.331, 0.4873, 0.331, 0.5408, 0.1737, 0.5567, 0.1814, 0.4873, 0.331, 0.522, 0.1682, 0.5408, 0.1737, 0.4873, 0.331, 0.5031, 0.1657, 0.522, 0.1682, 0.4873, 0.331, 0.4869, 0.1666, 0.5031, 0.1657, 0.08178, 0.1663, 0.09745, 0.3324, 0.08184, 0.3321, 0.08178, 0.1663, 0.1161, 0.3297, 0.09745, 0.3324, 0.08178, 0.1663, 0.1351, 0.3244, 0.1161, 0.3297, 0.08178, 0.1663, 0.1514, 0.3173, 0.1351, 0.3244, 0.08178, 0.1663, 0.1625, 0.3095, 0.1514, 0.3173, 0.9619, 0.2031, 0.9809, 0.3293, 0.9616, 0.3325, 0.9619, 0.2031, 1.0, 0.3291, 0.9809, 0.3293, 0.5283, 0.9011, 0.5098, 0.7981, 0.5286, 0.7928, 0.6932, 0.8052, 0.7471, 0.6774, 0.7627, 0.6769, 0.6932, 0.8052, 0.7284, 0.6751, 0.7471, 0.6774, 0.6932, 0.8052, 0.7093, 0.6701, 0.7284, 0.6751, 0.6932, 0.8052, 0.6929, 0.6633, 0.7093, 0.6701, 0.8092, 0.3892, 0.7834, 0.4316, 0.7705, 0.4175, 0.8092, 0.3892, 0.7705, 0.4175, 0.7636, 0.3991, 0.8092, 0.3892, 0.7636, 0.3991, 0.7636, 0.3792, 0.8092, 0.3892, 0.7636, 0.3792, 0.7706, 0.3608, 0.8092, 0.3892, 0.7706, 0.3608, 0.7834, 0.3467, 0.8092, 0.3892, 0.7834, 0.3467, 0.8002, 0.3391, 0.8092, 0.3892, 0.8002, 0.3391, 0.8184, 0.3391, 0.8092, 0.3892, 0.8184, 0.3391, 0.8351, 0.3468, 0.8092, 0.3892, 0.8351, 0.3468, 0.848, 0.3609, 0.8092, 0.3892, 0.848, 0.3609, 0.8549, 0.3793, 0.8092, 0.3892, 0.8549, 0.3793, 0.8549, 0.3993, 0.8092, 0.3892, 0.8549, 0.3993, 0.8479, 0.4176, 0.8092, 0.3892, 0.8479, 0.4176, 0.8351, 0.4317, 0.8092, 0.3892, 0.8351, 0.4317, 0.8183, 0.4393, 0.8092, 0.3892, 0.8183, 0.4393, 0.8001, 0.4393, 0.8092, 0.3892, 0.8001, 0.4393, 0.7834, 0.4316, 0.4628, 0.8546, 0.4719, 0.8046, 0.4886, 0.8122, 0.4628, 0.8546, 0.4537, 0.8046, 0.4719, 0.8046, 0.4628, 0.8546, 0.4369, 0.8122, 0.4537, 0.8046, 0.4628, 0.8546, 0.4241, 0.8262, 0.4369, 0.8122, 0.4628, 0.8546, 0.4171, 0.8446, 0.4241, 0.8262, 0.4628, 0.8546, 0.4171, 0.8646, 0.4171, 0.8446, 0.4628, 0.8546, 0.4241, 0.883, 0.4171, 0.8646, 0.4628, 0.8546, 0.4369, 0.8971, 0.4241, 0.883, 0.4628, 0.8546, 0.4537, 0.9047, 0.4369, 0.8971, 0.4628, 0.8546, 0.4719, 0.9047, 0.4537, 0.9047, 0.4628, 0.8546, 0.4887, 0.8971, 0.4719, 0.9047, 0.4628, 0.8546, 0.5015, 0.883, 0.4887, 0.8971, 0.4628, 0.8546, 0.5084, 0.8646, 0.5015, 0.883, 0.4628, 0.8546, 0.5084, 0.8447, 0.5084, 0.8646, 0.4628, 0.8546, 0.5015, 0.8263, 0.5084, 0.8447, 0.4628, 0.8546, 0.4886, 0.8122, 0.5015, 0.8263, 0.689, 0.4964, 0.7547, 0.6469, 0.7366, 0.6527, 0.689, 0.4964, 0.7366, 0.6527, 0.7177, 0.6579, 0.689, 0.4964, 0.7177, 0.6579, 0.7009, 0.6616, 0.689, 0.4964, 0.7009, 0.6616, 0.6889, 0.6633, 0.9276, 0.3391, 0.9665, 0.4696, 0.9492, 0.4667, 0.9276, 0.3391, 0.9492, 0.4667, 0.9296, 0.4668, 0.9276, 0.3391, 0.9296, 0.4668, 0.9107, 0.4697, 0.0001053, 0.6565, 0.0, 0.4971, 0.01485, 0.5021, 0.0001053, 0.6565, 0.01485, 0.5021, 0.03319, 0.5073, 0.0001053, 0.6565, 0.03319, 0.5073, 0.05223, 0.5118, 0.0001053, 0.6565, 0.05223, 0.5118, 0.06907, 0.5149, 0.0001063, 0.4971, 0.0, 0.3347, 0.01338, 0.3324, 0.0001063, 0.4971, 0.01338, 0.3324, 0.03092, 0.3337, 0.0001063, 0.4971, 0.03092, 0.3337, 0.04996, 0.3384, 0.0001063, 0.4971, 0.04996, 0.3384, 0.06761, 0.3457, 0.0001063, 0.4971, 0.06761, 0.3457, 0.08116, 0.3546, 0.739, 0.4442, 0.739, 0.3426, 0.7791, 0.3428, 0.7792, 0.4443, 0.6956, 0.4442, 0.6955, 0.3427, 0.739, 0.3426, 0.739, 0.4442, 0.6554, 0.4444, 0.6553, 0.3428, 0.6955, 0.3427, 0.6956, 0.4442, 0.6247, 0.4446, 0.6246, 0.3431, 0.6553, 0.3428, 0.6554, 0.4444, 0.7393, 0.1078, 0.7393, 0.006307, 0.7793, 0.006453, 0.7793, 0.108, 0.6958, 0.1078, 0.6958, 0.006307, 0.7393, 0.006307, 0.7393, 0.1078, 0.6555, 0.108, 0.6555, 0.006453, 0.6958, 0.006307, 0.6958, 0.1078, 0.6246, 0.1083, 0.6246, 0.006724, 0.6555, 0.006453, 0.6555, 0.108, 0.8503, 0.4444, 0.8503, 0.5459, 0.8102, 0.5458, 0.8101, 0.4442, 0.8937, 0.4443, 0.8938, 0.5459, 0.8503, 0.5459, 0.8503, 0.4444, 0.9339, 0.4442, 0.934, 0.5457, 0.8938, 0.5459, 0.8937, 0.4443, 0.8102, 0.1081, 0.8101, 0.2097, 0.7794, 0.2094, 0.7795, 0.1078, 0.8504, 0.1083, 0.8502, 0.2099, 0.8101, 0.2097, 0.8102, 0.1081, 0.8939, 0.1084, 0.8937, 0.2099, 0.8502, 0.2099, 0.8504, 0.1083, 0.934, 0.1082, 0.9339, 0.2098, 0.8937, 0.2099, 0.8939, 0.1084, 0.7792, 0.4443, 0.7791, 0.3428, 0.8099, 0.343, 0.8099, 0.4446, 0.7391, 0.5457, 0.7391, 0.4949, 0.7792, 0.4951, 0.7793, 0.5458, 0.605, 0.7683, 0.8021, 0.7681, 0.8017, 0.8991, 0.6047, 0.8994, 0.6956, 0.5457, 0.6956, 0.495, 0.7391, 0.4949, 0.7391, 0.5457, 0.6049, 0.6265, 0.8019, 0.6262, 0.8021, 0.7681, 0.605, 0.7683, 0.6555, 0.5459, 0.6554, 0.4951, 0.6956, 0.495, 0.6956, 0.5457, 0.6044, 0.4954, 0.8014, 0.4952, 0.8019, 0.6262, 0.6049, 0.6265, 0.6248, 0.5462, 0.6247, 0.4954, 0.6554, 0.4951, 0.6555, 0.5459, 0.9993, 0.5955, 0.8023, 0.596, 0.8029, 0.4957, 0.9999, 0.4952, 0.7393, 0.2094, 0.7393, 0.1586, 0.7793, 0.1588, 0.7793, 0.2095, 0.9991, 0.7265, 0.8021, 0.7271, 0.8023, 0.596, 0.9993, 0.5955, 0.6958, 0.2094, 0.6958, 0.1586, 0.7393, 0.1586, 0.7393, 0.2094, 0.9993, 0.8684, 0.8023, 0.8689, 0.8021, 0.7271, 0.9991, 0.7265, 0.6556, 0.2095, 0.6555, 0.1588, 0.6958, 0.1586, 0.6958, 0.2094, 1.0, 0.9994, 0.803, 1.0, 0.8023, 0.8689, 0.9993, 0.8684, 0.6246, 0.2098, 0.6246, 0.159, 0.6555, 0.1588, 0.6556, 0.2095, 0.6032, 0.5955, 0.4062, 0.5957, 0.407, 0.4954, 0.604, 0.4952, 0.8502, 0.3428, 0.8502, 0.3936, 0.8101, 0.3935, 0.81, 0.3427, 0.6029, 0.7265, 0.4059, 0.7268, 0.4062, 0.5957, 0.6032, 0.5955, 0.8936, 0.3428, 0.8937, 0.3936, 0.8502, 0.3936, 0.8502, 0.3428, 0.603, 0.8684, 0.406, 0.8686, 0.4059, 0.7268, 0.6029, 0.7265, 0.9338, 0.3426, 0.9338, 0.3934, 0.8937, 0.3936, 0.8936, 0.3428, 0.6036, 0.9995, 0.4066, 0.9997, 0.406, 0.8686, 0.603, 0.8684, 0.8104, 0.006605, 0.8103, 0.05737, 0.7796, 0.05707, 0.7797, 0.006307, 0.2037, 0.8997, 0.4007, 0.8991, 0.4, 0.9995, 0.203, 1.0, 0.8506, 0.006786, 0.8505, 0.05755, 0.8103, 0.05737, 0.8104, 0.006605, 0.2039, 0.7686, 0.4009, 0.7681, 0.4007, 0.8991, 0.2037, 0.8997, 0.894, 0.006819, 0.894, 0.05759, 0.8505, 0.05755, 0.8506, 0.006786, 0.2036, 0.6268, 0.4006, 0.6262, 0.4009, 0.7681, 0.2039, 0.7686, 0.9342, 0.006702, 0.9341, 0.05747, 0.894, 0.05759, 0.894, 0.006819, 0.2029, 0.4957, 0.4, 0.4952, 0.4006, 0.6262, 0.2036, 0.6268, 0.7793, 0.5458, 0.7792, 0.4951, 0.81, 0.4953, 0.81, 0.5461, 0.6047, 0.8994, 0.8017, 0.8991, 0.801, 0.9994, 0.604, 0.9997, 0.8092, 0.4894, 0.8351, 0.4469, 0.8479, 0.4609, 0.8092, 0.4894, 0.8183, 0.4393, 0.8351, 0.4469, 0.8092, 0.4894, 0.8001, 0.4393, 0.8183, 0.4393, 0.8092, 0.4894, 0.7834, 0.447, 0.8001, 0.4393, 0.8092, 0.4894, 0.7705, 0.4611, 0.7834, 0.447, 0.8092, 0.4894, 0.7636, 0.4795, 0.7705, 0.4611, 0.8092, 0.4894, 0.7636, 0.4994, 0.7636, 0.4795, 0.8092, 0.4894, 0.7706, 0.5178, 0.7636, 0.4994, 0.8092, 0.4894, 0.7834, 0.5319, 0.7706, 0.5178, 0.8092, 0.4894, 0.8002, 0.5395, 0.7834, 0.5319, 0.8092, 0.4894, 0.8184, 0.5394, 0.8002, 0.5395, 0.8092, 0.4894, 0.8351, 0.5318, 0.8184, 0.5394, 0.8092, 0.4894, 0.848, 0.5177, 0.8351, 0.5318, 0.8092, 0.4894, 0.8549, 0.4993, 0.848, 0.5177, 0.8092, 0.4894, 0.8549, 0.4793, 0.8549, 0.4993, 0.8092, 0.4894, 0.8479, 0.4609, 0.8549, 0.4793, 0.3246, 0.1663, 0.3245, 0.3321, 0.3089, 0.3324, 0.3246, 0.1663, 0.3089, 0.3324, 0.2902, 0.3297, 0.3246, 0.1663, 0.2902, 0.3297, 0.2713, 0.3244, 0.3246, 0.1663, 0.2713, 0.3244, 0.255, 0.3173, 0.3246, 0.1663, 0.255, 0.3173, 0.2438, 0.3095, 0.2301, 0.8058, 0.2304, 0.9353, 0.211, 0.9321, 0.2301, 0.8058, 0.211, 0.9321, 0.1919, 0.9318, 0.06936, 0.7138, 0.06907, 0.6055, 0.08783, 0.6108, 0.4087, 0.8046, 0.3393, 0.6762, 0.3549, 0.6768, 0.4087, 0.8046, 0.3549, 0.6768, 0.3736, 0.6744, 0.4087, 0.8046, 0.3736, 0.6744, 0.3926, 0.6695, 0.4087, 0.8046, 0.3926, 0.6695, 0.409, 0.6627, 0.1622, 0.4977, 0.09278, 0.3481, 0.1087, 0.3404, 0.1622, 0.4977, 0.1087, 0.3404, 0.1275, 0.3349, 0.1622, 0.4977, 0.1275, 0.3349, 0.1464, 0.3324, 0.1622, 0.4977, 0.1464, 0.3324, 0.1625, 0.3333, 0.2436, 0.4971, 0.2128, 0.3337, 0.2303, 0.3324, 0.2436, 0.4971, 0.1937, 0.3384, 0.2128, 0.3337, 0.2436, 0.4971, 0.1761, 0.3457, 0.1937, 0.3384, 0.2436, 0.4971, 0.1625, 0.3546, 0.1761, 0.3457, 0.6917, 0.1656, 0.6442, 0.3219, 0.6261, 0.3162, 0.6917, 0.1656, 0.6631, 0.3271, 0.6442, 0.3219, 0.6917, 0.1656, 0.6798, 0.3308, 0.6631, 0.3271, 0.6917, 0.1656, 0.6918, 0.3325, 0.6798, 0.3308, 0.8889, 0.2019, 0.8673, 0.3295, 0.85, 0.3324, 0.8889, 0.2019, 0.8869, 0.3296, 0.8673, 0.3295, 0.8889, 0.2019, 0.9058, 0.3325, 0.8869, 0.3296, 0.3238, 0.6571, 0.309, 0.5027, 0.3239, 0.4977, 0.3238, 0.6571, 0.2907, 0.5078, 0.309, 0.5027, 0.3238, 0.6571, 0.2717, 0.5123, 0.2907, 0.5078, 0.3238, 0.6571, 0.2548, 0.5155, 0.2717, 0.5123, 0.2436, 0.4971, 0.2303, 0.3324, 0.2437, 0.3347, 0.276, 0.8559, 0.2373, 0.8843, 0.2304, 0.8659, 0.276, 0.8559, 0.2304, 0.8659, 0.2304, 0.846, 0.276, 0.8559, 0.2304, 0.846, 0.2373, 0.8276, 0.276, 0.8559, 0.2373, 0.8276, 0.2502, 0.8135, 0.276, 0.8559, 0.2502, 0.8135, 0.2669, 0.8059, 0.276, 0.8559, 0.2669, 0.8059, 0.2851, 0.8058, 0.276, 0.8559, 0.2851, 0.8058, 0.3019, 0.8134, 0.276, 0.8559, 0.3019, 0.8134, 0.3147, 0.8275, 0.276, 0.8559, 0.3147, 0.8275, 0.3217, 0.8459, 0.276, 0.8559, 0.3217, 0.8459, 0.3217, 0.8658, 0.276, 0.8559, 0.3217, 0.8658, 0.3147, 0.8843, 0.276, 0.8559, 0.3147, 0.8843, 0.3019, 0.8983, 0.276, 0.8559, 0.3019, 0.8983, 0.2851, 0.906, 0.276, 0.8559, 0.2851, 0.906, 0.2669, 0.906, 0.276, 0.8559, 0.2669, 0.906, 0.2501, 0.8984, 0.276, 0.8559, 0.2501, 0.8984, 0.2373, 0.8843, 0.8084, 0.7134, 0.7993, 0.7635, 0.7825, 0.7558, 0.8084, 0.7134, 0.8174, 0.7635, 0.7993, 0.7635, 0.8084, 0.7134, 0.8342, 0.7559, 0.8174, 0.7635, 0.8084, 0.7134, 0.8471, 0.7419, 0.8342, 0.7559, 0.8084, 0.7134, 0.854, 0.7235, 0.8471, 0.7419, 0.8084, 0.7134, 0.854, 0.7036, 0.854, 0.7235, 0.8084, 0.7134, 0.8471, 0.6851, 0.854, 0.7036, 0.8084, 0.7134, 0.8343, 0.671, 0.8471, 0.6851, 0.8084, 0.7134, 0.8175, 0.6634, 0.8343, 0.671, 0.8084, 0.7134, 0.7993, 0.6633, 0.8175, 0.6634, 0.8084, 0.7134, 0.7825, 0.6709, 0.7993, 0.6633, 0.8084, 0.7134, 0.7697, 0.685, 0.7825, 0.6709, 0.8084, 0.7134, 0.7627, 0.7034, 0.7697, 0.685, 0.8084, 0.7134, 0.7627, 0.7233, 0.7627, 0.7034, 0.8084, 0.7134, 0.7696, 0.7417, 0.7627, 0.7233, 0.8084, 0.7134, 0.7825, 0.7558, 0.7696, 0.7417, 0.6234, 0.8052, 0.6231, 0.6633, 0.6396, 0.6701, 0.6234, 0.8052, 0.6396, 0.6701, 0.6586, 0.6751, 0.6234, 0.8052, 0.6586, 0.6751, 0.6773, 0.6774, 0.6234, 0.8052, 0.6773, 0.6774, 0.6929, 0.6769, 0.7329, 0.9135, 0.7145, 0.8105, 0.7332, 0.8052, 0.4905, 0.6633, 0.5286, 0.7893, 0.5095, 0.7895, 0.4905, 0.6633, 0.5095, 0.7895, 0.4902, 0.7928, 0.0, 0.1663, 0.08076, 0.3095, 0.06959, 0.3173, 0.0, 0.1663, 0.06959, 0.3173, 0.05331, 0.3244, 0.0, 0.1663, 0.05331, 0.3244, 0.03437, 0.3297, 0.0, 0.1663, 0.03437, 0.3297, 0.01568, 0.3324, 0.0, 0.1663, 0.01568, 0.3324, 6.634e-05, 0.3321, 0.4873, 0.4962, 0.4869, 0.3319, 0.503, 0.331, 0.4873, 0.4962, 0.503, 0.331, 0.522, 0.3334, 0.4873, 0.4962, 0.522, 0.3334, 0.5408, 0.3389, 0.4873, 0.4962, 0.5408, 0.3389, 0.5567, 0.3466, 0.4059, 0.4956, 0.4734, 0.3443, 0.4869, 0.3532, 0.4059, 0.4956, 0.4557, 0.3369, 0.4734, 0.3443, 0.4059, 0.4956, 0.4367, 0.3323, 0.4557, 0.3369, 0.4059, 0.4956, 0.4191, 0.331, 0.4367, 0.3323, 0.4059, 0.4956, 0.4057, 0.3333, 0.4191, 0.331, 0.1747, 0.6565, 0.2269, 0.5118, 0.2437, 0.5149, 0.1747, 0.6565, 0.2078, 0.5073, 0.2269, 0.5118, 0.1747, 0.6565, 0.1895, 0.5021, 0.2078, 0.5073, 0.1747, 0.6565, 0.1746, 0.4971, 0.1895, 0.5021, 0.9278, 0.03477, 0.9297, 0.1624, 0.9109, 0.1654, 0.9278, 0.03477, 0.9493, 0.1624, 0.9297, 0.1624, 0.9278, 0.03477, 0.9667, 0.1653, 0.9493, 0.1624, 0.692, 0.1656, 0.7039, 0.3308, 0.6918, 0.3325, 0.692, 0.1656, 0.7206, 0.3271, 0.7039, 0.3308, 0.692, 0.1656, 0.7395, 0.3219, 0.7206, 0.3271, 0.692, 0.1656, 0.7576, 0.3162, 0.7395, 0.3219, 0.8094, 0.1153, 0.8352, 0.07289, 0.8481, 0.08699, 0.8094, 0.1153, 0.8481, 0.08699, 0.855, 0.1054, 0.8094, 0.1153, 0.855, 0.1054, 0.855, 0.1253, 0.8094, 0.1153, 0.855, 0.1253, 0.8481, 0.1437, 0.8094, 0.1153, 0.8481, 0.1437, 0.8353, 0.1578, 0.8094, 0.1153, 0.8353, 0.1578, 0.8185, 0.1654, 0.8094, 0.1153, 0.8185, 0.1654, 0.8003, 0.1654, 0.8094, 0.1153, 0.8003, 0.1654, 0.7835, 0.1577, 0.8094, 0.1153, 0.7835, 0.1577, 0.7707, 0.1436, 0.8094, 0.1153, 0.7707, 0.1436, 0.7637, 0.1252, 0.8094, 0.1153, 0.7637, 0.1252, 0.7637, 0.1053, 0.8094, 0.1153, 0.7637, 0.1053, 0.7707, 0.08691, 0.8094, 0.1153, 0.7707, 0.08691, 0.7835, 0.07284, 0.8094, 0.1153, 0.7835, 0.07284, 0.8003, 0.06523, 0.8094, 0.1153, 0.8003, 0.06523, 0.8185, 0.06525, 0.8094, 0.1153, 0.8185, 0.06525, 0.8352, 0.07289, 0.155, 0.4999, 0.1608, 0.006439, 0.1916, 0.006702, 0.1827, 0.5002, 0.4932, 0.4998, 0.5008, 0.9933, 0.4606, 0.9935, 0.4571, 0.5, 0.4571, 0.5, 0.4606, 0.9935, 0.4172, 0.9936, 0.418, 0.5001, 0.418, 0.5001, 0.4172, 0.9936, 0.377, 0.9935, 0.3819, 0.5, 0.3819, 0.5, 0.377, 0.9935, 0.3463, 0.9933, 0.3542, 0.4998, 0.618, 0.4998, 0.6246, 0.9933, 0.5844, 0.9934, 0.5819, 0.4999, 0.5819, 0.4999, 0.5844, 0.9934, 0.541, 0.9935, 0.5428, 0.5, 0.5428, 0.5, 0.541, 0.9935, 0.5008, 0.9933, 0.5066, 0.4998, 0.1987, 0.5, 0.1916, 0.006569, 0.2225, 0.006366, 0.2266, 0.4999, 0.2266, 0.4999, 0.2225, 0.006366, 0.2628, 0.006307, 0.2628, 0.4998, 0.2628, 0.4998, 0.2628, 0.006307, 0.3062, 0.006401, 0.3019, 0.4999, 0.3019, 0.4999, 0.3062, 0.006401, 0.3463, 0.006634, 0.3379, 0.5001, 0.01599, 0.5002, 0.006307, 0.006775, 0.03704, 0.006488, 0.04364, 0.5, 0.04364, 0.5, 0.03704, 0.006488, 0.0772, 0.006324, 0.07977, 0.4998, 0.07977, 0.4998, 0.0772, 0.006324, 0.1207, 0.006307, 0.1189, 0.4998, 0.1189, 0.4998, 0.1207, 0.006307, 0.1608, 0.006439, 0.155, 0.4999, 0.1492, 0.9934, 0.1521, 0.7467, 0.1782, 0.7469, 0.1738, 0.9936, 0.0007157, 0.3942, 0.2026, 0.3967, 0.2019, 0.4952, 0.0, 0.4913, 0.4857, 0.006355, 0.4894, 0.2531, 0.4553, 0.2533, 0.4536, 0.006518, 0.0, 0.4985, 0.2019, 0.4952, 0.2026, 0.6239, 0.0006589, 0.6254, 0.4536, 0.006518, 0.4553, 0.2533, 0.4184, 0.2533, 0.4188, 0.006566, 0.0006589, 0.6254, 0.2026, 0.6239, 0.2028, 0.7632, 0.0009059, 0.7627, 0.4188, 0.006566, 0.4184, 0.2533, 0.3843, 0.2532, 0.3867, 0.006492, 0.0009059, 0.7627, 0.2028, 0.7632, 0.2026, 0.8918, 0.0007029, 0.8896, 0.3867, 0.006492, 0.3843, 0.2532, 0.3582, 0.253, 0.3621, 0.006307, 0.0007029, 0.8896, 0.2026, 0.8918, 0.202, 0.9903, 8.104e-05, 0.9868, 0.6114, 0.006307, 0.6147, 0.2531, 0.5806, 0.2532, 0.5793, 0.006438, 0.4055, 0.4921, 0.2036, 0.4952, 0.2031, 0.3665, 0.405, 0.3653, 0.5793, 0.006438, 0.5806, 0.2532, 0.5437, 0.2532, 0.5445, 0.006452, 0.405, 0.3653, 0.2031, 0.3665, 0.2029, 0.2272, 0.4048, 0.2279, 0.5445, 0.006452, 0.5437, 0.2532, 0.5095, 0.2531, 0.5124, 0.006346, 0.4048, 0.2279, 0.2029, 0.2272, 0.2033, 0.0985, 0.4052, 0.101, 0.2059, 0.9935, 0.2023, 0.7468, 0.2286, 0.7466, 0.2306, 0.9934, 0.4052, 0.101, 0.2033, 0.0985, 0.204, 0.0, 0.4059, 0.003878, 0.2306, 0.9934, 0.2286, 0.7466, 0.2628, 0.7466, 0.2628, 0.9933, 0.6087, 0.4918, 0.4068, 0.4952, 0.4061, 0.3665, 0.608, 0.3649, 0.2628, 0.9933, 0.2628, 0.7466, 0.2997, 0.7466, 0.2976, 0.9934, 0.608, 0.3649, 0.4061, 0.3665, 0.4059, 0.2272, 0.6078, 0.2276, 0.2976, 0.9934, 0.2997, 0.7466, 0.3338, 0.7468, 0.3296, 0.9936, 0.6078, 0.2276, 0.4059, 0.2272, 0.4061, 0.0985, 0.608, 0.1007, 0.02567, 0.9937, 0.02083, 0.747, 0.04694, 0.7467, 0.05024, 0.9935, 0.608, 0.1007, 0.4061, 0.0985, 0.4067, 0.0, 0.6086, 0.003575, 0.05024, 0.9935, 0.04694, 0.7467, 0.08106, 0.7466, 0.08234, 0.9933, 0.0003909, 0.003026, 0.2023, 0.0, 0.2028, 0.1287, 0.0009275, 0.1299, 0.08234, 0.9933, 0.08106, 0.7466, 0.118, 0.7466, 0.1171, 0.9933, 0.0009275, 0.1299, 0.2028, 0.1287, 0.2029, 0.268, 0.001042, 0.2673, 0.1171, 0.9933, 0.118, 0.7466, 0.1521, 0.7467, 0.1492, 0.9934, 0.001042, 0.2673, 0.2029, 0.268, 0.2026, 0.3967, 0.0007157, 0.3942, 0.8038, 0.2825, 0.7776, 0.326, 0.7646, 0.3127, 0.8038, 0.2825, 0.7946, 0.3325, 0.7776, 0.326, 0.8038, 0.2825, 0.8129, 0.3315, 0.7946, 0.3325, 0.8038, 0.2825, 0.8299, 0.323, 0.8129, 0.3315, 0.8038, 0.2825, 0.8429, 0.3083, 0.8299, 0.323, 0.8038, 0.2825, 0.8499, 0.2897, 0.8429, 0.3083, 0.8038, 0.2825, 0.85, 0.27, 0.8499, 0.2897, 0.8038, 0.2825, 0.843, 0.2522, 0.85, 0.27, 0.8038, 0.2825, 0.83, 0.239, 0.843, 0.2522, 0.8038, 0.2825, 0.8131, 0.2324, 0.83, 0.239, 0.8038, 0.2825, 0.7947, 0.2335, 0.8131, 0.2324, 0.8038, 0.2825, 0.7777, 0.242, 0.7947, 0.2335, 0.8038, 0.2825, 0.7647, 0.2566, 0.7777, 0.242, 0.8038, 0.2825, 0.7577, 0.2752, 0.7647, 0.2566, 0.8038, 0.2825, 0.7576, 0.2949, 0.7577, 0.2752, 0.8038, 0.2825, 0.7646, 0.3127, 0.7576, 0.2949, 0.5564, 0.4962, 0.5567, 0.6633, 0.5442, 0.6622, 0.5564, 0.4962, 0.5442, 0.6622, 0.5272, 0.6589, 0.5564, 0.4962, 0.5272, 0.6589, 0.5082, 0.6539, 0.5564, 0.4962, 0.5082, 0.6539, 0.4902, 0.6479, 0.4872, 0.1647, 0.4063, 0.02214, 0.4198, 0.01326, 0.4872, 0.1647, 0.4198, 0.01326, 0.4375, 0.005932, 0.4872, 0.1647, 0.4375, 0.005932, 0.4565, 0.001277, 0.4872, 0.1647, 0.4565, 0.001277, 0.4741, 0.0, 0.4872, 0.1647, 0.4741, 0.0, 0.4874, 0.002295, 0.6945, 0.1654, 0.6262, 0.02674, 0.6433, 0.02385, 0.6945, 0.1654, 0.6433, 0.02385, 0.6623, 0.0193, 0.6945, 0.1654, 0.6623, 0.0193, 0.6805, 0.01378, 0.6945, 0.1654, 0.6805, 0.01378, 0.695, 0.008143, 0.9918, 0.6633, 0.9384, 0.5432, 0.9573, 0.5405, 0.9918, 0.6633, 0.9573, 0.5405, 0.976, 0.5349, 0.9918, 0.6633, 0.976, 0.5349, 0.9918, 0.527, 0.8719, 0.1654, 0.8935, 0.03777, 0.9109, 0.03488, 0.8719, 0.1654, 0.8739, 0.03773, 0.8935, 0.03777, 0.8719, 0.1654, 0.855, 0.03477, 0.8739, 0.03773, 0.08134, 0.0, 0.09533, 0.1663, 0.08127, 0.1656, 0.08134, 0.0, 0.1133, 0.1639, 0.09533, 0.1663, 0.08134, 0.0, 0.1323, 0.1589, 0.1133, 0.1639, 0.08134, 0.0, 0.1496, 0.152, 0.1323, 0.1589, 0.08134, 0.0, 0.1625, 0.1443, 0.1496, 0.152, 0.4877, 0.0, 0.505, 0.1654, 0.4874, 0.1652, 0.4877, 0.0, 0.5244, 0.1623, 0.505, 0.1654, 0.4877, 0.0, 0.5426, 0.1565, 0.5244, 0.1623, 0.4877, 0.0, 0.5568, 0.1488, 0.5426, 0.1565, 0.09293, 0.8058, 0.1418, 0.6775, 0.1596, 0.6801, 0.09293, 0.8058, 0.1228, 0.6722, 0.1418, 0.6775, 0.09293, 0.8058, 0.1056, 0.665, 0.1228, 0.6722, 0.09293, 0.8058, 0.09278, 0.6571, 0.1056, 0.665, 0.04566, 0.8553, 0.006947, 0.8837, 0.0, 0.8653, 0.04566, 0.8553, 0.0, 0.8653, 4.923e-06, 0.8454, 0.04566, 0.8553, 4.923e-06, 0.8454, 0.006961, 0.827, 0.04566, 0.8553, 0.006961, 0.827, 0.01981, 0.8129, 0.04566, 0.8553, 0.01981, 0.8129, 0.03659, 0.8053, 0.04566, 0.8553, 0.03659, 0.8053, 0.05476, 0.8053, 0.04566, 0.8553, 0.05476, 0.8053, 0.07153, 0.8129, 0.04566, 0.8553, 0.07153, 0.8129, 0.08438, 0.8269, 0.04566, 0.8553, 0.08438, 0.8269, 0.09132, 0.8453, 0.04566, 0.8553, 0.09132, 0.8453, 0.09132, 0.8653, 0.04566, 0.8553, 0.09132, 0.8653, 0.08436, 0.8837, 0.04566, 0.8553, 0.08436, 0.8837, 0.07151, 0.8978, 0.04566, 0.8553, 0.07151, 0.8978, 0.05473, 0.9054, 0.04566, 0.8553, 0.05473, 0.9054, 0.03657, 0.9054, 0.04566, 0.8553, 0.03657, 0.9054, 0.01979, 0.8978, 0.04566, 0.8553, 0.01979, 0.8978, 0.006947, 0.8837, 0.8009, 0.6133, 0.81, 0.5643, 0.827, 0.5728, 0.8009, 0.6133, 0.7916, 0.5632, 0.81, 0.5643, 0.8009, 0.6133, 0.7747, 0.5698, 0.7916, 0.5632, 0.8009, 0.6133, 0.7617, 0.583, 0.7747, 0.5698, 0.8009, 0.6133, 0.7547, 0.6008, 0.7617, 0.583, 0.8009, 0.6133, 0.7547, 0.6205, 0.7547, 0.6008, 0.8009, 0.6133, 0.7618, 0.6391, 0.7547, 0.6205, 0.8009, 0.6133, 0.7748, 0.6538, 0.7618, 0.6391, 0.8009, 0.6133, 0.7918, 0.6623, 0.7748, 0.6538, 0.8009, 0.6133, 0.8101, 0.6633, 0.7918, 0.6623, 0.8009, 0.6133, 0.8271, 0.6567, 0.8101, 0.6633, 0.8009, 0.6133, 0.84, 0.6435, 0.8271, 0.6567, 0.8009, 0.6133, 0.8471, 0.6257, 0.84, 0.6435, 0.8009, 0.6133, 0.847, 0.606, 0.8471, 0.6257, 0.8009, 0.6133, 0.84, 0.5874, 0.847, 0.606, 0.8009, 0.6133, 0.827, 0.5728, 0.84, 0.5874, 0.6954, 0.1654, 0.7094, 0.01378, 0.7276, 0.0193, 0.6954, 0.1654, 0.7276, 0.0193, 0.7466, 0.02385, 0.6954, 0.1654, 0.7466, 0.02385, 0.7637, 0.02674, 0.406, 0.331, 0.4057, 0.1686, 0.4191, 0.1663, 0.406, 0.331, 0.4191, 0.1663, 0.4367, 0.1676, 0.406, 0.331, 0.4367, 0.1676, 0.4557, 0.1722, 0.406, 0.331, 0.4557, 0.1722, 0.4734, 0.1795, 0.406, 0.331, 0.4734, 0.1795, 0.4869, 0.1884, 0.5569, 0.4964, 0.6231, 0.648, 0.6051, 0.654, 0.5569, 0.4964, 0.6051, 0.654, 0.5862, 0.659, 0.5569, 0.4964, 0.5862, 0.659, 0.5692, 0.6623, 0.5569, 0.4964, 0.5692, 0.6623, 0.5567, 0.6634, 0.5308, 1.0, 0.5308, 0.8636, 0.5466, 0.8715, 0.5308, 1.0, 0.5466, 0.8715, 0.5654, 0.8771, 0.5308, 1.0, 0.5654, 0.8771, 0.5843, 0.8798, 0.6954, 0.1654, 0.695, 0.008143, 0.7094, 0.01378, 0.2437, 0.0, 0.2438, 0.1656, 0.2297, 0.1663, 0.8929, 0.8941, 0.891, 0.7665, 0.9098, 0.7635, 0.8929, 0.8941, 0.8714, 0.7665, 0.891, 0.7665, 0.8929, 0.8941, 0.854, 0.7636, 0.8714, 0.7665, 0.2414, 0.8053, 0.2287, 0.6644, 0.2415, 0.6565, 0.2414, 0.8053, 0.2115, 0.6716, 0.2287, 0.6644, 0.2414, 0.8053, 0.1925, 0.6769, 0.2115, 0.6716, 0.2414, 0.8053, 0.1746, 0.6795, 0.1925, 0.6769, 0.6258, 0.331, 0.5709, 0.4875, 0.5567, 0.4797, 0.6258, 0.331, 0.5891, 0.4933, 0.5709, 0.4875, 0.6258, 0.331, 0.6084, 0.4964, 0.5891, 0.4933, 0.6258, 0.331, 0.626, 0.4962, 0.6084, 0.4964, 0.2437, 0.0, 0.1754, 0.152, 0.1625, 0.1443, 0.2437, 0.0, 0.1927, 0.1589, 0.1754, 0.152, 0.2437, 0.0, 0.2118, 0.1639, 0.1927, 0.1589, 0.2437, 0.0, 0.2297, 0.1663, 0.2118, 0.1639, 0.6688, 0.8553, 0.6946, 0.8128, 0.7075, 0.8269, 0.6688, 0.8553, 0.7075, 0.8269, 0.7145, 0.8453, 0.6688, 0.8553, 0.7145, 0.8453, 0.7145, 0.8653, 0.6688, 0.8553, 0.7145, 0.8653, 0.7075, 0.8837, 0.6688, 0.8553, 0.7075, 0.8837, 0.6947, 0.8977, 0.6688, 0.8553, 0.6947, 0.8977, 0.6779, 0.9053, 0.6688, 0.8553, 0.6779, 0.9053, 0.6597, 0.9053, 0.6688, 0.8553, 0.6597, 0.9053, 0.6429, 0.8977, 0.6688, 0.8553, 0.6429, 0.8977, 0.6301, 0.8836, 0.6688, 0.8553, 0.6301, 0.8836, 0.6231, 0.8652, 0.6688, 0.8553, 0.6231, 0.8652, 0.6231, 0.8452, 0.6688, 0.8553, 0.6231, 0.8452, 0.6301, 0.8269, 0.6688, 0.8553, 0.6301, 0.8269, 0.6429, 0.8128, 0.6688, 0.8553, 0.6429, 0.8128, 0.6597, 0.8052, 0.6688, 0.8553, 0.6597, 0.8052, 0.6779, 0.8052, 0.6688, 0.8553, 0.6779, 0.8052, 0.6946, 0.8128])
me_cylinder.materials.append(mat_material_001)
me_cylinder.use_remesh_preserve_volume = False
me_cylinder.use_remesh_preserve_attributes = False
me_cylinder.use_mirror_vertex_groups = False
me_cylinder.update()

# ---- objects
ob_cylinder = bpy.data.objects.new('Cylinder', me_cylinder)

# ---- transforms, parenting, visibility, modifiers, constraints
ob_cylinder.location = (0.0, 0.0, 5.0)
ob_cylinder.rotation_euler = (0.7854, -0.0, 0.0)
ob_cylinder.lock_rotations_4d = False
ob_cylinder.empty_display_type = 'ARROWS'
ob_cylinder.lineart.crease_threshold = 0.0

# ---- collection membership
col_collection_1.objects.link(ob_cylinder)

# ---- scene / render settings (as saved in the file)
scene.frame_start = 1; scene.frame_end = 250; scene.frame_set(1)
scene.render.engine = 'BLENDER_EEVEE_NEXT'
scene.render.image_settings.file_format = 'JPEG'
scene.render.image_settings.color_mode = 'RGB'
scene.render.image_settings.compression = 90
scene.render.resolution_x = 800
scene.render.resolution_y = 600
scene.render.pixel_aspect_x = 100.0
scene.render.pixel_aspect_y = 100.0
scene.render.fps = 25
scene.render.dither_intensity = 0.0
scene.render.use_compositing = False
scene.render.use_sequencer = False
scene.render.bake_margin = 2
scene.render.bake_bias = 0.0
scene.render.use_stamp_time = False
scene.render.use_stamp_date = False
scene.render.use_stamp_frame = False
scene.render.use_stamp_camera = False
scene.render.use_stamp_scene = False
scene.render.use_stamp_filename = False
scene.render.use_stamp_render_time = False
scene.render.stamp_font_size = 0
scene.cycles.use_denoising = False
scene.cycles.samples = 10
scene.cycles.sampling_pattern = 'TABULATED_SOBOL'
scene.cycles.light_sampling_threshold = 0.0
scene.cycles.use_adaptive_sampling = False
scene.cycles.use_light_tree = False
scene.cycles.blur_glossy = 0.0
scene.cycles.volume_bounces = 1
scene.cycles.pixel_filter_type = 'GAUSSIAN'
scene.cycles.sample_clamp_indirect = 0.0
scene.view_settings.view_transform = 'Raw'
bpy.context.view_layer.update()

# ---- added for rendering (the .blend has no active camera): camera
cam_auto = bpy.data.cameras.new('AutoCamera')
cam_auto.lens = 50.0
cam_auto.sensor_width = 36.0
cam_auto.clip_end = 1000.0
ob_auto_camera = bpy.data.objects.new('AutoCamera', cam_auto)
scene.collection.objects.link(ob_auto_camera)
ob_auto_camera.location = (6.7624, -7.666, 10.949)
ob_auto_camera.rotation_euler = (1.09748, -7.21219e-08, 0.694738)
scene.camera = ob_auto_camera
bpy.context.view_layer.update()
